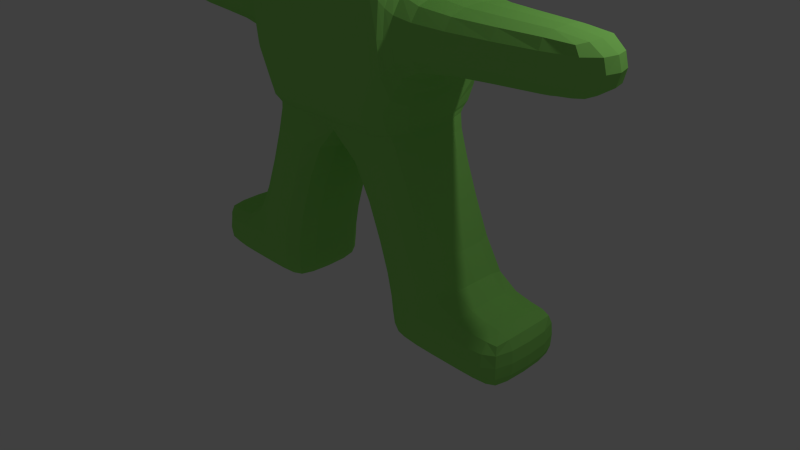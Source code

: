 # Source: badguy2.blend  (saved by Blender 2.74.0; exported with 4.5.12 LTS)
import bpy
from mathutils import Matrix  # noqa: F401  (used for matrix-valued properties, if any)

bpy.ops.wm.read_factory_settings(use_empty=True)
scene = bpy.context.scene
scene.name = 'Scene'

# ---- collections
col_collection_1 = bpy.data.collections.new('Collection 1'); scene.collection.children.link(col_collection_1)

# ---- materials (node trees are filled in below, after node groups)
mat_material = bpy.data.materials.new('Material')
mat_material.alpha_threshold = 0.0
mat_material.use_transparent_shadow = False
mat_material.diffuse_color = (1.0, 1.0, 1.0, 1.0)
mat_material.roughness = 0.5
mat_material.line_color = (0.0, 0.0, 0.0, 1.0)
mat_material_001 = bpy.data.materials.new('Material.001')
mat_material_001.alpha_threshold = 0.0
mat_material_001.use_transparent_shadow = False
mat_material_001.diffuse_color = (0.3237, 0.8, 0.1638, 1.0)
mat_material_001.roughness = 0.5
mat_material_002 = bpy.data.materials.new('Material.002')
mat_material_002.alpha_threshold = 0.0
mat_material_002.use_transparent_shadow = False
mat_material_002.diffuse_color = (0.0291, 0.0291, 0.0291, 1.0)
mat_material_002.roughness = 0.5
mat_material_003 = bpy.data.materials.new('Material.003')
mat_material_003.alpha_threshold = 0.0
mat_material_003.use_transparent_shadow = False
mat_material_003.diffuse_color = (0.6856, 0.0, 1.0, 1.0)
mat_material_003.roughness = 0.5

# ---- material node trees

# ---- world
world_world = bpy.data.worlds.new('World'); scene.world = world_world
world_world.color = (0.05088, 0.05088, 0.05088)
world_world.use_sun_shadow = False
world_world.sun_shadow_jitter_overblur = 0.0
world_world.cycles.sampling_method = 'MANUAL'
world_world.cycles.sample_map_resolution = 256

# ---- cameras
cam_camera = bpy.data.cameras.new('Camera')
cam_camera.clip_end = 100.0
cam_camera.lens = 35.0
cam_camera.sensor_width = 32.0
cam_camera.sensor_height = 18.0
cam_camera.ortho_scale = 7.314
cam_camera.dof.focus_distance = 0.0
cam_camera.dof.aperture_fstop = 128.0

# ---- lights
light_lamp = bpy.data.lights.new('Lamp', 'POINT')
light_lamp.transmission_factor = 0.0
light_lamp.cutoff_distance = 30.0
light_lamp.energy = 100.0
light_lamp.shadow_buffer_clip_start = 1.001
light_lamp.shadow_soft_size = 0.1
light_lamp.shadow_maximum_resolution = 0.006
light_lamp.use_absolute_resolution = True
light_lamp.cycles.use_multiple_importance_sampling = False

# ---- meshes
me_cube = bpy.data.meshes.new('Cube')
me_cube.from_pydata([(1.694, 0.4996, -2.121), (1.694, -0.5435, -2.121), (1.025, 0.4997, -0.4625), (1.025, -0.5345, -0.4625), (0.9932, 0.7174, 0.008364), (0.9932, -0.6954, 0.008364), (0.9721, 0.7174, 1.796), (0.9709, -0.6954, 1.796), (0.7226, 0.4612, 3.251), (0.7135, -0.4929, 3.251), (1.354, 0.4745, 0.4873), (1.354, -0.5092, 0.4873), (1.354, 0.4754, 1.17), (1.354, -0.5101, 1.17), (3.08, 0.2596, 0.5751), (3.08, -0.3034, 0.5751), (3.08, 0.2648, 1.068), (3.08, -0.3087, 1.068), (0.832, 0.4707, -2.092), (0.832, -0.5146, -2.092), (0.9546, 0.4225, -2.863), (1.78, 0.4707, -2.891), (1.78, -0.5146, -2.891), (0.9546, -0.4664, -2.863), (2.491, 0.4225, -2.347), (2.491, -0.4664, -2.347), (2.496, 0.4225, -2.863), (2.496, -0.4664, -2.863), (0.5397, 0.4725, -1.24), (1.21, 0.6036, -2.093), (1.774, -0.02193, -2.017), (1.303, 0.4731, -1.24), (1.303, -0.5166, -1.24), (0.6364, 0.6384, -0.4628), (1.124, -0.01736, -0.4625), (0.5702, 0.8858, 0.008659), (1.075, 0.009288, -0.1415), (0.9612, -0.6011, -0.2357), (0.9612, 0.5972, -0.2357), (0.5561, 0.8857, 1.833), (1.046, 0.009288, 1.98), (0.9739, -0.8514, 0.836), (0.9739, 0.8784, 0.836), (0.4424, 0.5032, 3.307), (0.7355, -0.01719, 3.305), (0.8349, -0.5987, 2.68), (0.8411, 0.5949, 2.68), (1.354, -0.01736, 0.3976), (1.354, -0.01736, 1.26), (1.354, -0.6405, 0.8287), (1.354, 0.6058, 0.8287), (1.096, 0.5959, 0.2764), (1.095, 0.5959, 1.389), (1.095, -0.5998, 1.389), (1.096, -0.5998, 0.2764), (3.159, -0.02193, 0.5512), (3.159, -0.02193, 1.091), (3.159, -0.3291, 0.8213), (3.159, 0.2852, 0.8213), (2.258, 0.362, 0.5476), (2.258, 0.3657, 1.102), (2.258, -0.4091, 1.102), (2.258, -0.4054, 0.5476), (1.21, -0.6475, -2.093), (0.6364, -0.6732, -0.4628), (0.5702, -0.8586, 0.008659), (0.5551, -0.8586, 1.833), (0.4363, -0.5377, 3.307), (0.5397, -0.516, -1.24), (0.7327, -0.02193, -2.092), (1.307, 0.4681, -2.889), (1.783, -0.02193, -2.967), (1.307, -0.512, -2.889), (0.9214, -0.02193, -2.888), (0.9134, -0.512, -2.593), (0.9134, 0.4681, -2.593), (1.765, -0.6474, -2.597), (1.765, 0.6036, -2.597), (2.52, -0.02193, -2.322), (2.524, -0.02193, -2.888), (2.522, -0.5093, -2.605), (2.522, 0.4654, -2.605), (2.203, 0.4681, -2.889), (2.187, 0.469, -2.313), (2.187, -0.5129, -2.313), (2.203, -0.5119, -2.889), (2.189, -0.02193, -2.237), (2.206, -0.02193, -2.963), (2.197, -0.6389, -2.605), (2.602, -0.02193, -2.605), (1.295, 0.6016, -2.594), (2.197, 0.5951, -2.605), (1.295, -0.6455, -2.594), (1.308, -0.02193, -2.963), (0.9257, -0.6468, -1.24), (0.566, 0.7637, -0.2346), (0.5708, 0.9237, 0.8386), (0.4994, 0.7571, 2.682), (2.261, -0.02171, 0.4759), (2.261, -0.02171, 1.174), (2.261, -0.5074, 0.825), (3.385, -0.02193, 0.8204), (1.1, -0.002027, 0.1317), (1.098, -0.002027, 1.536), (1.095, -0.7578, 0.83), (2.261, 0.464, 0.825), (0.9215, -0.002022, 2.689), (0.4258, -0.02127, 3.467), (1.095, 0.7541, 0.83), (0.4949, -0.7608, 2.682), (1.061, -0.002027, -0.242), (0.5707, -0.8884, 0.8386), (1.402, -0.02171, -1.236), (0.4416, -0.02191, -1.244), (0.566, -0.7674, -0.2346), (0.8158, -0.02193, -2.594), (0.9257, 0.6034, -1.24), (0.3239, 0.4822, -0.8027), (1.445, 0.5859, -2.098), (1.759, -0.3079, -2.035), (1.142, 0.4789, -0.7966), (1.142, -0.5203, -0.7966), (0.8617, 0.6095, -0.4625), (1.104, -0.3113, -0.4625), (0.8063, 0.8492, 0.008666), (1.06, -0.3735, -0.1138), (0.9693, -0.6434, -0.1748), (0.9693, 0.656, -0.1748), (0.7863, 0.8491, 1.825), (1.031, -0.3735, 1.947), (0.9721, -0.8224, 1.311), (0.9725, 0.8484, 1.311), (0.6131, 0.4927, 3.293), (0.7287, -0.3036, 3.293), (0.769, -0.5499, 3.031), (0.7775, 0.5292, 3.031), (1.354, -0.2969, 0.4154), (1.354, -0.2976, 1.242), (1.354, -0.6145, 1.023), (1.354, 0.5798, 1.023), (1.065, 0.6558, 0.1467), (1.159, 0.5348, 1.263), (1.059, -0.6432, 1.549), (1.159, -0.5559, 0.397), (3.141, -0.1896, 0.5565), (3.141, -0.1932, 1.086), (3.141, -0.3257, 0.9711), (3.141, 0.2818, 0.9711), (1.745, 0.4172, 0.5325), (2.758, 0.313, 1.089), (1.745, -0.4608, 1.122), (2.758, -0.3518, 0.5566), (0.9937, -0.6194, -2.092), (0.3649, -0.6533, -0.4658), (0.2992, -0.8644, 0.01547), (0.2916, -0.8644, 1.832), (0.2327, -0.5364, 3.304), (0.7101, -0.5147, -1.698), (0.7527, -0.302, -2.092), (1.546, 0.4705, -2.891), (1.782, -0.302, -2.951), (1.091, -0.5, -2.882), (0.9288, -0.292, -2.882), (0.8923, -0.5143, -2.381), (0.9272, 0.4561, -2.761), (1.746, -0.6297, -2.394), (1.746, 0.5859, -2.394), (2.513, -0.292, -2.328), (2.518, -0.292, -2.882), (2.514, -0.4997, -2.448), (2.514, 0.4559, -2.448), (1.999, 0.4704, -2.891), (2.374, 0.4562, -2.327), (1.966, -0.5204, -2.271), (2.383, -0.5, -2.882), (0.7101, 0.4709, -1.698), (0.9937, 0.5755, -2.092), (1.759, 0.2641, -2.035), (1.484, 0.477, -1.701), (1.484, -0.5208, -1.701), (0.3649, 0.6184, -0.4658), (1.104, 0.2766, -0.4625), (0.2992, 0.8915, 0.01547), (1.06, 0.3927, -0.1138), (0.9714, -0.563, -0.2961), (0.9714, 0.5416, -0.2961), (0.2921, 0.8915, 1.832), (1.032, 0.3927, 1.947), (0.9775, -0.8224, 0.3855), (0.9775, 0.8484, 0.3855), (0.2358, 0.5021, 3.304), (0.7345, 0.2699, 3.293), (0.9017, -0.6431, 2.273), (0.9052, 0.6557, 2.273), (1.354, 0.2622, 0.4154), (1.354, 0.2628, 1.242), (1.354, -0.6139, 0.6346), (1.354, 0.5792, 0.6346), (1.159, 0.5346, 0.397), (1.06, 0.6558, 1.549), (1.159, -0.5562, 1.263), (1.065, -0.6432, 0.1467), (3.141, 0.1458, 0.5565), (3.141, 0.1493, 1.086), (3.141, -0.3222, 0.6717), (3.141, 0.2783, 0.6717), (2.758, 0.308, 0.5566), (1.745, 0.4194, 1.122), (2.758, -0.3568, 1.089), (1.745, -0.4586, 0.5325), (1.445, -0.6298, -2.098), (0.8617, -0.6442, -0.4625), (0.8063, -0.8232, 0.008666), (0.7849, -0.8231, 1.825), (0.6046, -0.5265, 3.293), (0.3239, -0.5241, -0.8027), (0.7527, 0.2581, -2.092), (1.091, 0.4561, -2.882), (1.782, 0.2581, -2.951), (1.546, -0.5143, -2.891), (0.9288, 0.2482, -2.882), (0.9272, -0.5, -2.761), (0.8923, 0.4705, -2.381), (1.774, -0.6193, -2.767), (1.774, 0.5755, -2.767), (2.513, 0.2482, -2.328), (2.518, 0.2482, -2.882), (2.517, -0.4997, -2.762), (2.517, 0.4559, -2.762), (2.383, 0.4561, -2.882), (1.966, 0.4765, -2.271), (2.374, -0.5001, -2.327), (1.999, -0.5143, -2.891), (2.379, -0.02193, -2.264), (1.981, -0.02193, -2.183), (2.188, 0.2578, -2.252), (2.188, -0.3017, -2.252), (2.39, -0.02193, -2.945), (2.001, -0.02193, -2.966), (2.206, -0.3014, -2.948), (2.206, 0.2575, -2.948), (2.385, -0.6085, -2.605), (1.988, -0.6452, -2.603), (2.192, -0.6138, -2.441), (2.201, -0.6135, -2.767), (2.587, -0.02193, -2.767), (2.586, -0.02193, -2.443), (2.586, 0.2569, -2.605), (2.586, -0.3008, -2.605), (1.303, 0.5703, -2.766), (1.273, 0.6064, -2.381), (1.076, 0.5703, -2.594), (1.532, 0.6064, -2.595), (2.385, 0.5646, -2.605), (1.988, 0.6013, -2.603), (2.201, 0.5696, -2.767), (2.192, 0.57, -2.441), (1.303, -0.6142, -2.766), (1.273, -0.6503, -2.381), (1.532, -0.6503, -2.595), (1.076, -0.6142, -2.594), (1.308, -0.3014, -2.948), (1.308, 0.2575, -2.948), (1.085, -0.02193, -2.945), (1.548, -0.02193, -2.966), (0.7097, -0.6206, -1.24), (1.139, -0.6208, -1.24), (1.086, -0.646, -1.698), (0.7641, -0.6528, -0.7966), (0.567, 0.8324, -0.1698), (0.5797, 0.694, -0.2963), (0.7949, 0.7248, -0.2348), (0.2984, 0.7693, -0.2339), (0.5674, 0.9158, 1.346), (0.5712, 0.9158, 0.3647), (0.8038, 0.9127, 0.838), (0.2997, 0.9252, 0.8398), (0.4673, 0.6572, 3.042), (0.5314, 0.8317, 2.276), (0.6985, 0.7192, 2.681), (0.2642, 0.7635, 2.681), (2.775, -0.02191, 0.4961), (1.745, -0.02069, 0.455), (2.26, -0.24, 0.4902), (2.26, 0.1966, 0.4902), (2.775, -0.02191, 1.15), (1.745, -0.02069, 1.199), (2.26, 0.1992, 1.16), (2.26, -0.2426, 1.16), (2.775, -0.4298, 0.8229), (1.745, -0.5761, 0.8271), (2.26, -0.4887, 0.9832), (2.26, -0.4861, 0.6668), (3.34, -0.02193, 0.9748), (3.34, -0.02193, 0.6663), (3.34, -0.1887, 0.8206), (3.34, 0.1449, 0.8206), (1.16, -0.01068, 0.2829), (1.085, 0.005823, -0.02078), (1.099, -0.3413, 0.1606), (1.099, 0.3373, 0.1606), (1.16, -0.01068, 1.377), (1.077, 0.005823, 1.729), (1.097, 0.3374, 1.507), (1.097, -0.3414, 1.507), (1.159, -0.7008, 0.8296), (1.058, -0.8097, 0.8316), (1.095, -0.7262, 1.146), (1.095, -0.7261, 0.5157), (2.775, 0.386, 0.8229), (1.745, 0.5347, 0.8271), (2.26, 0.4427, 0.6668), (2.26, 0.4453, 0.9832), (0.8388, -0.01064, 3.043), (0.9918, 0.005823, 2.316), (0.903, -0.3415, 2.687), (0.9069, 0.3376, 2.687), (0.5967, -0.02032, 3.429), (0.2268, -0.0214, 3.472), (0.4303, 0.2673, 3.435), (0.4265, -0.3082, 3.435), (1.159, 0.6795, 0.8296), (1.058, 0.8237, 0.8316), (1.095, 0.7224, 0.5157), (1.095, 0.7225, 1.146), (0.4612, -0.6785, 3.042), (0.5288, -0.8177, 2.276), (0.2619, -0.7672, 2.681), (0.6923, -0.7229, 2.681), (1.067, 0.005823, -0.2108), (1.071, -0.01068, -0.2968), (1.041, -0.3421, -0.2405), (1.041, 0.3381, -0.2405), (0.5671, -0.8822, 1.346), (0.5711, -0.8822, 0.3647), (0.2997, -0.8896, 0.8398), (0.8037, -0.8794, 0.838), (1.382, -0.3028, -1.237), (1.382, 0.2594, -1.237), (1.581, -0.0219, -1.677), (1.241, -0.02069, -0.7961), (0.6111, -0.02193, -1.698), (0.2375, -0.0218, -0.8239), (0.4609, -0.3023, -1.243), (0.4609, 0.2585, -1.243), (0.567, -0.8185, -0.1698), (0.5797, -0.7153, -0.2963), (0.2984, -0.773, -0.2339), (0.7949, -0.7285, -0.2348), (0.8432, -0.02193, -2.766), (0.7928, -0.02193, -2.381), (0.8353, -0.3014, -2.594), (0.8353, 0.2575, -2.594), (1.086, 0.6022, -1.698), (0.7641, 0.6115, -0.7966), (0.7097, 0.5771, -1.24), (1.139, 0.5774, -1.24), (0.9806, 0.5847, -0.7966), (0.5319, 0.5861, -0.7975), (0.8723, 0.5756, -1.698), (0.8128, 0.2581, -2.381), (0.8128, -0.3019, -2.381), (0.8597, -0.2984, -2.764), (0.8069, -0.6807, -0.296), (0.311, -0.7137, -0.2984), (0.2979, -0.8255, -0.1653), (0.2531, 0.2606, -0.8192), (0.2531, -0.3038, -0.8192), (0.6309, -0.302, -1.698), (1.221, 0.2633, -0.7962), (1.562, 0.2601, -1.683), (1.562, -0.3039, -1.683), (0.8051, -0.8672, 0.3685), (0.2998, -0.8844, 0.3685), (0.2978, -0.8844, 1.346), (1.051, 0.3032, -0.2967), (1.051, -0.3246, -0.2967), (1.048, -0.3601, -0.2025), (0.7433, -0.7773, 2.275), (0.2787, -0.8248, 2.276), (0.2451, -0.6818, 3.039), (1.058, 0.7905, 1.225), (1.059, 0.7905, 0.445), (1.159, 0.6504, 0.5837), (0.2274, -0.3063, 3.437), (0.2293, 0.2653, 3.437), (0.6013, 0.2673, 3.402), (0.9756, 0.3719, 2.306), (0.9735, -0.36, 2.306), (0.8234, -0.3216, 3.04), (1.745, 0.5121, 0.9947), (1.745, 0.5106, 0.6595), (2.77, 0.3695, 0.6689), (1.059, -0.7768, 0.445), (1.058, -0.7768, 1.225), (1.159, -0.6719, 1.076), (1.073, -0.36, 1.694), (1.073, 0.3718, 1.694), (1.16, 0.2994, 1.354), (1.081, 0.3718, 0.01196), (1.081, -0.36, 0.01196), (1.16, -0.3206, 0.3057), (3.301, 0.1438, 0.6677), (3.301, -0.1877, 0.6677), (3.301, -0.1899, 0.9737), (1.745, -0.5519, 0.6595), (1.745, -0.5534, 0.9947), (2.77, -0.4168, 0.9769), (1.745, -0.2711, 1.184), (1.745, 0.2297, 1.184), (2.77, 0.1711, 1.138), (1.745, 0.2282, 0.4705), (1.745, -0.2696, 0.4705), (2.77, -0.2115, 0.5079), (0.28, 0.8387, 2.276), (0.7468, 0.7909, 2.275), (0.6504, 0.6281, 3.039), (0.2998, 0.9182, 0.3685), (0.8051, 0.8991, 0.3685), (0.7999, 0.8991, 1.339), (0.311, 0.6924, -0.2984), (0.8069, 0.6594, -0.296), (0.7987, 0.7916, -0.1706), (0.9806, -0.6261, -0.7966), (1.304, -0.6217, -1.699), (0.8723, -0.6194, -1.698), (1.548, 0.2581, -2.951), (1.087, 0.2546, -2.933), (1.087, -0.2984, -2.933), (1.055, -0.6192, -2.381), (1.509, -0.6494, -2.384), (1.541, -0.6192, -2.766), (1.979, 0.5771, -2.428), (1.994, 0.5747, -2.767), (2.385, 0.5433, -2.766), (1.509, 0.6055, -2.384), (1.055, 0.5753, -2.381), (1.084, 0.5439, -2.764), (2.572, -0.2984, -2.445), (2.572, 0.2545, -2.445), (2.573, 0.2545, -2.765), (1.994, -0.6186, -2.767), (1.979, -0.6209, -2.428), (2.381, -0.5872, -2.445), (2.001, 0.2581, -2.951), (2.001, -0.3019, -2.951), (2.388, -0.2984, -2.933), (1.977, -0.3038, -2.2), (1.977, 0.2599, -2.2), (2.378, 0.2546, -2.276), (2.378, -0.2985, -2.276), (2.388, 0.2546, -2.933), (2.385, -0.5871, -2.766), (2.573, -0.2984, -2.765), (1.541, 0.5753, -2.766), (2.381, 0.5433, -2.445), (1.084, -0.5878, -2.764), (1.548, -0.3019, -2.951), (0.5319, -0.6276, -0.7975), (0.2979, 0.8393, -0.1653), (0.298, 0.9182, 1.346), (0.2482, 0.6607, 3.039), (2.77, 0.1677, 0.5079), (2.77, -0.215, 1.138), (2.77, -0.4133, 0.6689), (3.301, 0.1461, 0.9737), (1.16, 0.2992, 0.3057), (1.16, -0.3207, 1.354), (1.159, -0.6717, 0.5837), (2.77, 0.373, 0.9769), (0.8288, 0.3005, 3.04), (0.596, -0.3066, 3.402), (1.159, 0.6506, 1.076), (0.6421, -0.6491, 3.039), (1.048, 0.3719, -0.2025), (0.7995, -0.8672, 1.339), (1.221, -0.3047, -0.7962), (0.6309, 0.2582, -1.698), (0.7987, -0.778, -0.1706), (0.8597, 0.2546, -2.764), (1.304, 0.5779, -1.699), (-1.688, 0.4996, -2.121), (-1.688, -0.5435, -2.121), (-1.019, 0.4997, -0.4625), (-1.019, -0.5345, -0.4625), (-0.9875, 0.7174, 0.008364), (-0.9875, -0.6954, 0.008364), (-0.9664, 0.7174, 1.796), (-0.9652, -0.6954, 1.796), (-0.7168, 0.4612, 3.251), (-0.7077, -0.4929, 3.251), (-1.348, 0.4745, 0.4873), (-1.348, -0.5092, 0.4873), (-1.348, 0.4754, 1.17), (-1.348, -0.5101, 1.17), (-3.074, 0.2596, 0.5751), (-3.074, -0.3034, 0.5751), (-3.074, 0.2648, 1.068), (-3.074, -0.3087, 1.068), (-0.8262, 0.4707, -2.092), (-0.8262, -0.5146, -2.092), (0.002871, 0.5238, -0.4835), (0.002871, -0.56, -0.4835), (0.002871, 0.8888, 0.03785), (0.002871, -0.8626, 0.03785), (0.002871, 0.8888, 1.827), (0.002871, -0.8625, 1.827), (0.002871, 0.4922, 3.288), (0.002871, -0.5257, 3.288), (-0.9488, 0.4225, -2.863), (-1.774, 0.4707, -2.891), (-1.774, -0.5146, -2.891), (-0.9488, -0.4664, -2.863), (-2.486, 0.4225, -2.347), (-2.486, -0.4664, -2.347), (-2.49, 0.4225, -2.863), (-2.49, -0.4664, -2.863), (0.002871, -0.02145, -0.5796), (-0.5339, 0.4725, -1.24), (-1.204, 0.6036, -2.093), (-1.768, -0.02193, -2.017), (-1.297, 0.4731, -1.24), (-1.297, -0.5166, -1.24), (-0.6306, 0.6384, -0.4628), (-1.119, -0.01736, -0.4625), (-0.5645, 0.8858, 0.008659), (-1.07, 0.009288, -0.1415), (-0.9555, -0.6011, -0.2357), (-0.9555, 0.5972, -0.2357), (-0.5504, 0.8857, 1.833), (-1.04, 0.009288, 1.98), (-0.9681, -0.8514, 0.836), (-0.9682, 0.8784, 0.836), (-0.4367, 0.5032, 3.307), (-0.7297, -0.01719, 3.305), (-0.8292, -0.5987, 2.68), (-0.8354, 0.5949, 2.68), (-1.348, -0.01736, 0.3976), (-1.348, -0.01736, 1.26), (-1.348, -0.6405, 0.8287), (-1.348, 0.6058, 0.8287), (-1.09, 0.5959, 0.2764), (-1.089, 0.5959, 1.389), (-1.089, -0.5998, 1.389), (-1.09, -0.5998, 0.2764), (-3.153, -0.02193, 0.5512), (-3.153, -0.02193, 1.091), (-3.153, -0.3291, 0.8213), (-3.153, 0.2852, 0.8213), (-2.253, 0.362, 0.5476), (-2.253, 0.3657, 1.102), (-2.253, -0.4091, 1.102), (-2.253, -0.4054, 0.5476), (-1.204, -0.6475, -2.093), (-0.6306, -0.6732, -0.4628), (-0.5645, -0.8586, 0.008659), (-0.5493, -0.8586, 1.833), (-0.4305, -0.5377, 3.307), (0.002871, 0.7607, 2.675), (0.002871, -0.02119, 3.464), (0.002871, 0.9236, 0.8445), (0.002871, -0.7643, 2.675), (0.002871, 0.7642, -0.2322), (0.002871, -0.8884, 0.8445), (-0.5339, -0.516, -1.24), (0.002871, -0.768, -0.2322), (-0.727, -0.02193, -2.092), (-1.302, 0.4681, -2.889), (-1.777, -0.02193, -2.967), (-1.302, -0.512, -2.889), (-0.9157, -0.02193, -2.888), (-0.9077, -0.512, -2.593), (-0.9077, 0.4681, -2.593), (-1.76, -0.6474, -2.597), (-1.76, 0.6036, -2.597), (-2.514, -0.02193, -2.322), (-2.518, -0.02193, -2.888), (-2.516, -0.5093, -2.605), (-2.516, 0.4654, -2.605), (-2.198, 0.4681, -2.889), (-2.181, 0.469, -2.313), (-2.181, -0.5129, -2.313), (-2.198, -0.5119, -2.889), (-2.183, -0.02193, -2.237), (-2.2, -0.02193, -2.963), (-2.191, -0.6389, -2.605), (-2.597, -0.02193, -2.605), (-1.289, 0.6016, -2.594), (-2.191, 0.5951, -2.605), (-1.289, -0.6455, -2.594), (-1.302, -0.02193, -2.963), (-0.92, -0.6468, -1.24), (-0.5602, 0.7637, -0.2346), (-0.565, 0.9237, 0.8386), (-0.4937, 0.7571, 2.682), (-2.255, -0.02171, 0.4759), (-2.255, -0.02171, 1.174), (-2.255, -0.5074, 0.825), (-3.379, -0.02193, 0.8204), (-1.094, -0.002027, 0.1317), (-1.092, -0.002027, 1.536), (-1.089, -0.7578, 0.83), (-2.255, 0.464, 0.825), (-0.9158, -0.002022, 2.689), (-0.42, -0.02127, 3.467), (-1.089, 0.7541, 0.83), (-0.4891, -0.7608, 2.682), (-1.056, -0.002027, -0.242), (-0.565, -0.8884, 0.8386), (-1.396, -0.02171, -1.236), (-0.4358, -0.02191, -1.244), (-0.5602, -0.7674, -0.2346), (-0.81, -0.02193, -2.594), (-0.92, 0.6034, -1.24), (0.002871, -0.3074, -0.5625), (-0.3181, 0.4822, -0.8027), (-1.439, 0.5859, -2.098), (-1.753, -0.3079, -2.035), (-1.136, 0.4789, -0.7966), (-1.136, -0.5203, -0.7966), (-0.856, 0.6095, -0.4625), (-1.099, -0.3113, -0.4625), (-0.8006, 0.8492, 0.008666), (-1.055, -0.3735, -0.1138), (-0.9636, -0.6434, -0.1748), (-0.9636, 0.656, -0.1748), (-0.7806, 0.8491, 1.825), (-1.026, -0.3735, 1.947), (-0.9664, -0.8224, 1.311), (-0.9667, 0.8484, 1.311), (-0.6073, 0.4927, 3.293), (-0.7229, -0.3036, 3.293), (-0.7633, -0.5499, 3.031), (-0.7717, 0.5292, 3.031), (-1.348, -0.2969, 0.4154), (-1.348, -0.2976, 1.242), (-1.348, -0.6145, 1.023), (-1.348, 0.5798, 1.023), (-1.059, 0.6558, 0.1467), (-1.154, 0.5348, 1.263), (-1.054, -0.6432, 1.549), (-1.154, -0.5559, 0.397), (-3.135, -0.1896, 0.5565), (-3.135, -0.1932, 1.086), (-3.135, -0.3257, 0.9711), (-3.135, 0.2818, 0.9711), (-1.739, 0.4172, 0.5325), (-2.753, 0.313, 1.089), (-1.739, -0.4608, 1.122), (-2.753, -0.3518, 0.5566), (-0.9879, -0.6194, -2.092), (-0.3592, -0.6533, -0.4658), (-0.2934, -0.8644, 0.01547), (-0.2858, -0.8644, 1.832), (-0.227, -0.5364, 3.304), (0.002871, 0.654, 3.027), (0.002871, 0.2588, 3.425), (0.002871, 0.916, 1.344), (0.002871, -0.6746, 3.027), (0.002871, 0.8371, -0.1503), (0.002871, -0.8828, 1.344), (-0.7043, -0.5147, -1.698), (0.002871, -0.8238, -0.1503), (-0.7469, -0.302, -2.092), (-1.54, 0.4705, -2.891), (-1.776, -0.302, -2.951), (-1.086, -0.5, -2.882), (-0.9231, -0.292, -2.882), (-0.8866, -0.5143, -2.381), (-0.9215, 0.4561, -2.761), (-1.74, -0.6297, -2.394), (-1.74, 0.5859, -2.394), (-2.508, -0.292, -2.328), (-2.512, -0.292, -2.882), (-2.509, -0.4997, -2.448), (-2.509, 0.4559, -2.448), (-1.993, 0.4704, -2.891), (-2.369, 0.4562, -2.327), (-1.96, -0.5204, -2.271), (-2.377, -0.5, -2.882), (0.002871, 0.2658, -0.5625), (-0.7043, 0.4709, -1.698), (-0.9879, 0.5755, -2.092), (-1.753, 0.2641, -2.035), (-1.478, 0.477, -1.701), (-1.478, -0.5208, -1.701), (-0.3592, 0.6184, -0.4658), (-1.099, 0.2766, -0.4625), (-0.2934, 0.8915, 0.01547), (-1.055, 0.3927, -0.1138), (-0.9656, -0.563, -0.2961), (-0.9656, 0.5416, -0.2961), (-0.2864, 0.8915, 1.832), (-1.027, 0.3927, 1.947), (-0.9718, -0.8224, 0.3855), (-0.9718, 0.8484, 0.3855), (-0.2301, 0.5021, 3.304), (-0.7288, 0.2699, 3.293), (-0.8959, -0.6431, 2.273), (-0.8994, 0.6557, 2.273), (-1.348, 0.2622, 0.4154), (-1.348, 0.2628, 1.242), (-1.348, -0.6139, 0.6346), (-1.348, 0.5792, 0.6346), (-1.154, 0.5346, 0.397), (-1.054, 0.6558, 1.549), (-1.153, -0.5562, 1.263), (-1.059, -0.6432, 0.1467), (-3.135, 0.1458, 0.5565), (-3.135, 0.1493, 1.086), (-3.135, -0.3222, 0.6717), (-3.135, 0.2783, 0.6717), (-2.753, 0.308, 0.5566), (-1.739, 0.4194, 1.122), (-2.753, -0.3568, 1.089), (-1.739, -0.4586, 0.5325), (-1.439, -0.6298, -2.098), (-0.856, -0.6442, -0.4625), (-0.8006, -0.8232, 0.008666), (-0.7792, -0.8231, 1.825), (-0.5989, -0.5265, 3.293), (0.002871, 0.8366, 2.271), (0.002871, -0.2992, 3.425), (0.002871, 0.916, 0.3839), (0.002871, -0.8233, 2.271), (0.002871, 0.6689, -0.3085), (0.002871, -0.8828, 0.3839), (-0.3181, -0.5241, -0.8027), (0.002871, -0.6902, -0.3085), (-0.7469, 0.2581, -2.092), (-1.086, 0.4561, -2.882), (-1.776, 0.2581, -2.951), (-1.54, -0.5143, -2.891), (-0.9231, 0.2482, -2.882), (-0.9215, -0.5, -2.761), (-0.8866, 0.4705, -2.381), (-1.769, -0.6193, -2.767), (-1.769, 0.5755, -2.767), (-2.508, 0.2482, -2.328), (-2.512, 0.2482, -2.882), (-2.511, -0.4997, -2.762), (-2.511, 0.4559, -2.762), (-2.377, 0.4561, -2.882), (-1.96, 0.4765, -2.271), (-2.369, -0.5001, -2.327), (-1.993, -0.5143, -2.891), (-2.374, -0.02193, -2.264), (-1.975, -0.02193, -2.183), (-2.182, 0.2578, -2.252), (-2.182, -0.3017, -2.252), (-2.384, -0.02193, -2.945), (-1.996, -0.02193, -2.966), (-2.2, -0.3014, -2.948), (-2.2, 0.2575, -2.948), (-2.379, -0.6085, -2.605), (-1.982, -0.6452, -2.603), (-2.186, -0.6138, -2.441), (-2.195, -0.6135, -2.767), (-2.581, -0.02193, -2.767), (-2.58, -0.02193, -2.443), (-2.581, 0.2569, -2.605), (-2.581, -0.3008, -2.605), (-1.297, 0.5703, -2.766), (-1.267, 0.6064, -2.381), (-1.07, 0.5703, -2.594), (-1.526, 0.6064, -2.595), (-2.379, 0.5646, -2.605), (-1.982, 0.6013, -2.603), (-2.195, 0.5696, -2.767), (-2.186, 0.57, -2.441), (-1.297, -0.6142, -2.766), (-1.267, -0.6503, -2.381), (-1.526, -0.6503, -2.595), (-1.07, -0.6142, -2.594), (-1.302, -0.3014, -2.948), (-1.302, 0.2575, -2.948), (-1.08, -0.02193, -2.945), (-1.543, -0.02193, -2.966), (-0.7039, -0.6206, -1.24), (-1.134, -0.6208, -1.24), (-1.08, -0.646, -1.698), (-0.7583, -0.6528, -0.7966), (-0.5612, 0.8324, -0.1698), (-0.5739, 0.694, -0.2963), (-0.7892, 0.7248, -0.2348), (-0.2927, 0.7693, -0.2339), (-0.5617, 0.9158, 1.346), (-0.5654, 0.9158, 0.3647), (-0.798, 0.9127, 0.838), (-0.294, 0.9252, 0.8398), (-0.4616, 0.6572, 3.042), (-0.5257, 0.8317, 2.276), (-0.6927, 0.7192, 2.681), (-0.2584, 0.7635, 2.681), (-2.769, -0.02191, 0.4961), (-1.74, -0.02069, 0.455), (-2.254, -0.24, 0.4902), (-2.254, 0.1966, 0.4902), (-2.769, -0.02191, 1.15), (-1.74, -0.02069, 1.199), (-2.254, 0.1992, 1.16), (-2.254, -0.2426, 1.16), (-2.769, -0.4298, 0.8229), (-1.74, -0.5761, 0.8271), (-2.254, -0.4887, 0.9832), (-2.254, -0.4861, 0.6668), (-3.334, -0.02193, 0.9748), (-3.334, -0.02193, 0.6663), (-3.334, -0.1887, 0.8206), (-3.334, 0.1449, 0.8206), (-1.154, -0.01068, 0.2829), (-1.08, 0.005823, -0.02078), (-1.093, -0.3413, 0.1606), (-1.093, 0.3373, 0.1606), (-1.154, -0.01068, 1.377), (-1.071, 0.005823, 1.729), (-1.092, 0.3374, 1.507), (-1.092, -0.3414, 1.507), (-1.153, -0.7008, 0.8296), (-1.052, -0.8097, 0.8316), (-1.089, -0.7262, 1.146), (-1.089, -0.7261, 0.5157), (-2.769, 0.386, 0.8229), (-1.74, 0.5347, 0.8271), (-2.254, 0.4427, 0.6668), (-2.254, 0.4453, 0.9832), (-0.8331, -0.01064, 3.043), (-0.9861, 0.005823, 2.316), (-0.8973, -0.3415, 2.687), (-0.9011, 0.3376, 2.687), (-0.5909, -0.02032, 3.429), (-0.2211, -0.0214, 3.472), (-0.4246, 0.2673, 3.435), (-0.4208, -0.3082, 3.435), (-1.153, 0.6795, 0.8296), (-1.052, 0.8237, 0.8316), (-1.089, 0.7224, 0.5157), (-1.089, 0.7225, 1.146), (-0.4555, -0.6785, 3.042), (-0.5231, -0.8177, 2.276), (-0.2561, -0.7672, 2.681), (-0.6866, -0.7229, 2.681), (-1.061, 0.005823, -0.2108), (-1.066, -0.01068, -0.2968), (-1.036, -0.3421, -0.2405), (-1.036, 0.3381, -0.2405), (-0.5614, -0.8822, 1.346), (-0.5654, -0.8822, 0.3647), (-0.294, -0.8896, 0.8398), (-0.798, -0.8794, 0.838), (-1.376, -0.3028, -1.237), (-1.376, 0.2594, -1.237), (-1.576, -0.0219, -1.677), (-1.235, -0.02069, -0.7961), (-0.6054, -0.02193, -1.698), (-0.2318, -0.0218, -0.8239), (-0.4551, -0.3023, -1.243), (-0.4551, 0.2585, -1.243), (-0.5612, -0.8185, -0.1698), (-0.5739, -0.7153, -0.2963), (-0.2927, -0.773, -0.2339), (-0.7892, -0.7285, -0.2348), (-0.8374, -0.02193, -2.766), (-0.787, -0.02193, -2.381), (-0.8295, -0.3014, -2.594), (-0.8295, 0.2575, -2.594), (-1.08, 0.6022, -1.698), (-0.7583, 0.6115, -0.7966), (-0.7039, 0.5771, -1.24), (-1.134, 0.5774, -1.24), (-0.9748, 0.5847, -0.7966), (-0.5262, 0.5861, -0.7975), (-0.8665, 0.5756, -1.698), (-0.807, 0.2581, -2.381), (-0.807, -0.3019, -2.381), (-0.8539, -0.2984, -2.764), (-0.8012, -0.6807, -0.296), (-0.3053, -0.7137, -0.2984), (-0.2921, -0.8255, -0.1653), (-0.2474, 0.2606, -0.8192), (-0.2474, -0.3038, -0.8192), (-0.6252, -0.302, -1.698), (-1.216, 0.2633, -0.7962), (-1.557, 0.2601, -1.683), (-1.557, -0.3039, -1.683), (-0.7993, -0.8672, 0.3685), (-0.2941, -0.8844, 0.3685), (-0.2921, -0.8844, 1.346), (-1.046, 0.3032, -0.2967), (-1.046, -0.3246, -0.2967), (-1.042, -0.3601, -0.2025), (-0.7375, -0.7773, 2.275), (-0.273, -0.8248, 2.276), (-0.2394, -0.6818, 3.039), (-1.052, 0.7905, 1.225), (-1.054, 0.7905, 0.445), (-1.153, 0.6504, 0.5837), (-0.2216, -0.3063, 3.437), (-0.2236, 0.2653, 3.437), (-0.5956, 0.2673, 3.402), (-0.9699, 0.3719, 2.306), (-0.9677, -0.36, 2.306), (-0.8177, -0.3216, 3.04), (-1.74, 0.5121, 0.9947), (-1.74, 0.5106, 0.6595), (-2.765, 0.3695, 0.6689), (-1.054, -0.7768, 0.445), (-1.052, -0.7768, 1.225), (-1.153, -0.6719, 1.076), (-1.067, -0.36, 1.694), (-1.068, 0.3718, 1.694), (-1.154, 0.2994, 1.354), (-1.075, 0.3718, 0.01196), (-1.075, -0.36, 0.01196), (-1.154, -0.3206, 0.3057), (-3.295, 0.1438, 0.6677), (-3.295, -0.1877, 0.6677), (-3.295, -0.1899, 0.9737), (-1.74, -0.5519, 0.6595), (-1.74, -0.5534, 0.9947), (-2.765, -0.4168, 0.9769), (-1.74, -0.2711, 1.184), (-1.74, 0.2297, 1.184), (-2.765, 0.1711, 1.138), (-1.74, 0.2282, 0.4705), (-1.74, -0.2696, 0.4705), (-2.765, -0.2115, 0.5079), (-0.2743, 0.8387, 2.276), (-0.7411, 0.7909, 2.275), (-0.6447, 0.6281, 3.039), (-0.2941, 0.9182, 0.3685), (-0.7993, 0.8991, 0.3685), (-0.7941, 0.8991, 1.339), (-0.3053, 0.6924, -0.2984), (-0.8012, 0.6594, -0.296), (-0.793, 0.7916, -0.1706), (-0.9748, -0.6261, -0.7966), (-1.298, -0.6217, -1.699), (-0.8665, -0.6194, -1.698), (-1.542, 0.2581, -2.951), (-1.081, 0.2546, -2.933), (-1.081, -0.2984, -2.933), (-1.049, -0.6192, -2.381), (-1.503, -0.6494, -2.384), (-1.535, -0.6192, -2.766), (-1.973, 0.5771, -2.428), (-1.988, 0.5747, -2.767), (-2.38, 0.5433, -2.766), (-1.503, 0.6055, -2.384), (-1.049, 0.5753, -2.381), (-1.078, 0.5439, -2.764), (-2.566, -0.2984, -2.445), (-2.566, 0.2545, -2.445), (-2.567, 0.2545, -2.765), (-1.988, -0.6186, -2.767), (-1.973, -0.6209, -2.428), (-2.375, -0.5872, -2.445), (-1.995, 0.2581, -2.951), (-1.995, -0.3019, -2.951), (-2.382, -0.2984, -2.933), (-1.972, -0.3038, -2.2), (-1.972, 0.2599, -2.2), (-2.372, 0.2546, -2.276), (-2.372, -0.2985, -2.276), (-2.382, 0.2546, -2.933), (-2.38, -0.5871, -2.766), (-2.567, -0.2984, -2.765), (-1.535, 0.5753, -2.766), (-2.375, 0.5433, -2.445), (-1.078, -0.5878, -2.764), (-1.542, -0.3019, -2.951), (-0.5262, -0.6276, -0.7975), (-0.2921, 0.8393, -0.1653), (-0.2922, 0.9182, 1.346), (-0.2425, 0.6607, 3.039), (-2.765, 0.1677, 0.5079), (-2.765, -0.215, 1.138), (-2.765, -0.4133, 0.6689), (-3.295, 0.1461, 0.9737), (-1.154, 0.2992, 0.3057), (-1.154, -0.3207, 1.354), (-1.153, -0.6717, 0.5837), (-2.765, 0.373, 0.9769), (-0.823, 0.3005, 3.04), (-0.5903, -0.3066, 3.402), (-1.153, 0.6506, 1.076), (-0.6364, -0.6491, 3.039), (-1.042, 0.3719, -0.2025), (-0.7937, -0.8672, 1.339), (-1.216, -0.3047, -0.7962), (-0.6252, 0.2582, -1.698), (-0.793, -0.778, -0.1706), (-0.8539, 0.2546, -2.764), (-1.298, 0.5779, -1.699), (-0.03375, 0.8966, 4.179), (0.009814, 1.236, 5.784), (0.4379, 0.743, 4.2), (0.4815, 1.083, 5.805), (0.7288, 0.3483, 4.279), (0.7724, 0.6878, 5.884), (0.7278, -0.1369, 4.386), (0.7714, 0.2026, 5.991), (0.4353, -0.5273, 4.481), (0.4789, -0.1877, 6.086), (-0.03693, -0.6736, 4.527), (0.006633, -0.334, 6.132), (-0.5086, -0.52, 4.506), (-0.465, -0.1805, 6.111), (-0.7995, -0.1252, 4.427), (-0.7559, 0.2143, 6.032), (-0.7985, 0.36, 4.32), (-0.7549, 0.6995, 5.925), (-0.506, 0.7503, 4.225), (-0.4625, 1.09, 5.83), (-0.03917, 0.8543, 3.979), (0.4325, 0.7008, 4.0), (0.7234, 0.306, 4.079), (0.7224, -0.1792, 4.186), (0.4299, -0.5695, 4.281), (-0.04235, -0.7158, 4.327), (-0.514, -0.5623, 4.306), (-0.8049, -0.1675, 4.227), (-0.8039, 0.3177, 4.12), (-0.5114, 0.708, 4.025), (-0.03808, 1.396, 3.86), (0.7591, 1.137, 3.894), (1.251, 0.4694, 4.028), (1.249, -0.3507, 4.209), (0.7548, -1.01, 4.369), (-0.04345, -1.258, 4.447), (-0.8406, -0.9981, 4.412), (-1.332, -0.3309, 4.278), (-1.331, 0.4892, 4.097), (-0.8363, 1.149, 3.937), (-0.0415, 1.37, 3.733), (0.7557, 1.11, 3.768), (1.247, 0.4427, 3.902), (1.246, -0.3774, 4.083), (0.7513, -1.037, 4.243), (-0.04688, -1.284, 4.321), (-0.8441, -1.025, 4.286), (-1.336, -0.3576, 4.152), (-1.334, 0.4625, 3.971), (-0.8397, 1.122, 3.811), (-0.0415, 1.37, 3.733), (0.7557, 1.11, 3.768), (1.247, 0.4427, 3.902), (1.246, -0.3774, 4.083), (0.7513, -1.037, 4.243), (-0.04688, -1.284, 4.321), (-0.8441, -1.025, 4.286), (-1.336, -0.3576, 4.152), (-1.334, 0.4625, 3.971), (-0.8397, 1.122, 3.811), (-0.0415, 1.37, 3.733), (0.7557, 1.11, 3.768), (1.247, 0.4427, 3.902), (1.246, -0.3774, 4.083), (0.7513, -1.037, 4.243), (-0.04688, -1.284, 4.321), (-0.8441, -1.025, 4.286), (-1.336, -0.3576, 4.152), (-1.334, 0.4625, 3.971), (-0.8397, 1.122, 3.811), (-0.04295, 0.6532, 3.892), (0.3239, 0.5337, 3.908), (0.5501, 0.2267, 3.969), (0.5494, -0.1507, 4.053), (0.3219, -0.4542, 4.126), (-0.04543, -0.568, 4.162), (-0.4123, -0.4486, 4.146), (-0.6385, -0.1416, 4.085), (-0.6377, 0.2358, 4.001), (-0.4103, 0.5394, 3.927), (0.04398, 0.794, 4.506), (0.4108, 0.6745, 4.522), (0.637, 0.3675, 4.583), (0.6363, -0.009858, 4.667), (0.4088, -0.3134, 4.74), (0.0415, -0.4272, 4.776), (-0.3253, -0.3078, 4.76), (-0.5516, -0.0007446, 4.699), (-0.5508, 0.3766, 4.615), (-0.3233, 0.6802, 4.541)], [], [(480, 178, 0, 118), (479, 164, 20, 220), (478, 126, 5, 212), (477, 175, 18, 216), (476, 123, 3, 121), (475, 130, 7, 213), (474, 127, 4, 183), (473, 134, 9, 214), (472, 141, 12, 139), (471, 214, 9, 133), (470, 135, 8, 191), (469, 149, 16, 147), (468, 143, 11, 196), (467, 200, 13, 137), (466, 198, 10, 194), (465, 147, 16, 203), (464, 151, 15, 204), (463, 208, 17, 145), (462, 206, 14, 202), (461, 655, 507, 190), (460, 657, 505, 186), (459, 659, 503, 182), (458, 153, 502, 215), (457, 160, 22, 219), (456, 221, 23, 161), (455, 172, 24, 170), (454, 224, 21, 159), (453, 227, 27, 168), (452, 174, 27, 227), (451, 229, 26, 226), (450, 231, 25, 167), (449, 233, 78, 225), (448, 234, 86, 235), (447, 173, 84, 236), (446, 237, 79, 168), (445, 238, 87, 239), (444, 171, 82, 240), (443, 241, 80, 169), (442, 242, 88, 243), (441, 232, 85, 244), (440, 245, 79, 226), (439, 246, 89, 247), (438, 169, 80, 248), (437, 249, 70, 217), (436, 250, 90, 251), (435, 166, 77, 252), (434, 253, 81, 228), (433, 254, 91, 255), (432, 230, 83, 256), (431, 257, 72, 219), (430, 258, 92, 259), (429, 163, 74, 260), (428, 261, 72, 161), (427, 262, 93, 263), (426, 218, 71, 264), (425, 265, 68, 157), (424, 266, 94, 267), (423, 211, 64, 268), (422, 269, 35, 124), (421, 270, 95, 271), (420, 725, 562, 272), (419, 273, 39, 128), (418, 274, 96, 275), (417, 723, 560, 276), (416, 277, 43, 132), (415, 278, 97, 279), (414, 721, 558, 280), (413, 281, 55, 144), (412, 282, 98, 283), (411, 148, 59, 284), (410, 285, 56, 203), (409, 286, 99, 287), (408, 150, 61, 288), (407, 289, 57, 146), (406, 290, 100, 291), (405, 209, 62, 292), (404, 293, 56, 145), (403, 294, 101, 295), (402, 205, 58, 296), (401, 297, 47, 136), (400, 298, 102, 299), (399, 140, 51, 300), (398, 301, 48, 195), (397, 302, 103, 303), (396, 142, 53, 304), (395, 305, 49, 138), (394, 306, 104, 307), (393, 201, 54, 308), (392, 309, 58, 205), (391, 310, 105, 311), (390, 207, 60, 312), (389, 313, 44, 133), (388, 314, 106, 315), (387, 193, 46, 316), (386, 317, 44, 191), (385, 318, 107, 319), (384, 156, 67, 320), (383, 321, 50, 197), (382, 322, 108, 323), (381, 199, 52, 324), (380, 325, 67, 156), (379, 326, 109, 327), (378, 192, 45, 328), (377, 329, 36, 125), (376, 330, 110, 331), (375, 185, 38, 332), (374, 333, 66, 155), (373, 334, 111, 335), (372, 188, 41, 336), (371, 337, 32, 179), (370, 338, 112, 339), (369, 181, 34, 340), (368, 341, 69, 158), (367, 342, 113, 343), (366, 117, 28, 344), (365, 345, 65, 154), (364, 346, 114, 347), (363, 184, 37, 348), (362, 349, 73, 162), (361, 350, 115, 351), (360, 222, 75, 352), (359, 353, 29, 176), (358, 354, 116, 355), (357, 120, 31, 356), (354, 357, 356, 116), (33, 122, 357, 354), (122, 2, 120, 357), (117, 358, 355, 28), (501, 180, 358, 117), (180, 33, 354, 358), (175, 359, 176, 18), (28, 355, 359, 175), (355, 116, 353, 359), (350, 360, 352, 115), (69, 216, 360, 350), (216, 18, 222, 360), (163, 361, 351, 74), (19, 158, 361, 163), (158, 69, 350, 361), (221, 362, 162, 23), (74, 351, 362, 221), (351, 115, 349, 362), (346, 363, 348, 114), (64, 211, 363, 346), (211, 3, 184, 363), (728, 364, 347, 565), (502, 153, 364, 728), (153, 64, 346, 364), (662, 365, 154, 504), (565, 347, 365, 662), (347, 114, 345, 365), (342, 366, 344, 113), (517, 680, 366, 342), (680, 501, 117, 366), (215, 367, 343, 68), (502, 614, 367, 215), (614, 517, 342, 367), (157, 368, 158, 19), (68, 343, 368, 157), (343, 113, 341, 368), (338, 369, 340, 112), (31, 120, 369, 338), (120, 2, 181, 369), (177, 370, 339, 30), (0, 178, 370, 177), (178, 31, 338, 370), (119, 371, 179, 1), (30, 339, 371, 119), (339, 112, 337, 371), (334, 372, 336, 111), (65, 212, 372, 334), (212, 5, 188, 372), (726, 373, 335, 563), (504, 154, 373, 726), (154, 65, 334, 373), (660, 374, 155, 506), (563, 335, 374, 660), (335, 111, 333, 374), (330, 375, 332, 110), (34, 181, 375, 330), (181, 2, 185, 375), (184, 376, 331, 37), (3, 123, 376, 184), (123, 34, 330, 376), (126, 377, 125, 5), (37, 331, 377, 126), (331, 110, 329, 377), (326, 378, 328, 109), (66, 213, 378, 326), (213, 7, 192, 378), (724, 379, 327, 561), (506, 155, 379, 724), (155, 66, 326, 379), (658, 380, 156, 508), (561, 327, 380, 658), (327, 109, 325, 380), (322, 381, 324, 108), (42, 131, 381, 322), (131, 6, 199, 381), (140, 382, 323, 51), (4, 189, 382, 140), (189, 42, 322, 382), (198, 383, 197, 10), (51, 323, 383, 198), (323, 108, 321, 383), (318, 384, 320, 107), (559, 722, 384, 318), (722, 508, 156, 384), (190, 385, 319, 43), (507, 656, 385, 190), (656, 559, 318, 385), (132, 386, 191, 8), (43, 319, 386, 132), (319, 107, 317, 386), (314, 387, 316, 106), (40, 187, 387, 314), (187, 6, 193, 387), (192, 388, 315, 45), (7, 129, 388, 192), (129, 40, 314, 388), (134, 389, 133, 9), (45, 315, 389, 134), (315, 106, 313, 389), (310, 390, 312, 105), (50, 139, 390, 310), (139, 12, 207, 390), (148, 391, 311, 59), (10, 197, 391, 148), (197, 50, 310, 391), (206, 392, 205, 14), (59, 311, 392, 206), (311, 105, 309, 392), (306, 393, 308, 104), (41, 188, 393, 306), (188, 5, 201, 393), (142, 394, 307, 53), (7, 130, 394, 142), (130, 41, 306, 394), (200, 395, 138, 13), (53, 307, 395, 200), (307, 104, 305, 395), (302, 396, 304, 103), (40, 129, 396, 302), (129, 7, 142, 396), (199, 397, 303, 52), (6, 187, 397, 199), (187, 40, 302, 397), (141, 398, 195, 12), (52, 303, 398, 141), (303, 103, 301, 398), (298, 399, 300, 102), (36, 183, 399, 298), (183, 4, 140, 399), (201, 400, 299, 54), (5, 125, 400, 201), (125, 36, 298, 400), (143, 401, 136, 11), (54, 299, 401, 143), (299, 102, 297, 401), (294, 402, 296, 101), (55, 202, 402, 294), (202, 14, 205, 402), (204, 403, 295, 57), (15, 144, 403, 204), (144, 55, 294, 403), (146, 404, 145, 17), (57, 295, 404, 146), (295, 101, 293, 404), (290, 405, 292, 100), (49, 196, 405, 290), (196, 11, 209, 405), (150, 406, 291, 61), (13, 138, 406, 150), (138, 49, 290, 406), (208, 407, 146, 17), (61, 291, 407, 208), (291, 100, 289, 407), (286, 408, 288, 99), (48, 137, 408, 286), (137, 13, 150, 408), (207, 409, 287, 60), (12, 195, 409, 207), (195, 48, 286, 409), (149, 410, 203, 16), (60, 287, 410, 149), (287, 99, 285, 410), (282, 411, 284, 98), (47, 194, 411, 282), (194, 10, 148, 411), (209, 412, 283, 62), (11, 136, 412, 209), (136, 47, 282, 412), (151, 413, 144, 15), (62, 283, 413, 151), (283, 98, 281, 413), (278, 414, 280, 97), (39, 186, 414, 278), (186, 505, 721, 414), (193, 415, 279, 46), (6, 128, 415, 193), (128, 39, 278, 415), (135, 416, 132, 8), (46, 279, 416, 135), (279, 97, 277, 416), (274, 417, 276, 96), (35, 182, 417, 274), (182, 503, 723, 417), (189, 418, 275, 42), (4, 124, 418, 189), (124, 35, 274, 418), (131, 419, 128, 6), (42, 275, 419, 131), (275, 96, 273, 419), (270, 420, 272, 95), (33, 180, 420, 270), (180, 501, 725, 420), (185, 421, 271, 38), (2, 122, 421, 185), (122, 33, 270, 421), (127, 422, 124, 4), (38, 271, 422, 127), (271, 95, 269, 422), (266, 423, 268, 94), (32, 121, 423, 266), (121, 3, 211, 423), (210, 424, 267, 63), (1, 179, 424, 210), (179, 32, 266, 424), (152, 425, 157, 19), (63, 267, 425, 152), (267, 94, 265, 425), (262, 426, 264, 93), (70, 159, 426, 262), (159, 21, 218, 426), (220, 427, 263, 73), (20, 217, 427, 220), (217, 70, 262, 427), (162, 428, 161, 23), (73, 263, 428, 162), (263, 93, 261, 428), (258, 429, 260, 92), (63, 152, 429, 258), (152, 19, 163, 429), (165, 430, 259, 76), (1, 210, 430, 165), (210, 63, 258, 430), (223, 431, 219, 22), (76, 259, 431, 223), (259, 92, 257, 431), (254, 432, 256, 91), (77, 166, 432, 254), (166, 0, 230, 432), (171, 433, 255, 82), (21, 224, 433, 171), (224, 77, 254, 433), (229, 434, 228, 26), (82, 255, 434, 229), (255, 91, 253, 434), (250, 435, 252, 90), (29, 118, 435, 250), (118, 0, 166, 435), (222, 436, 251, 75), (18, 176, 436, 222), (176, 29, 250, 436), (164, 437, 217, 20), (75, 251, 437, 164), (251, 90, 249, 437), (246, 438, 248, 89), (78, 167, 438, 246), (167, 25, 169, 438), (170, 439, 247, 81), (24, 225, 439, 170), (225, 78, 246, 439), (228, 440, 226, 26), (81, 247, 440, 228), (247, 89, 245, 440), (242, 441, 244, 88), (76, 223, 441, 242), (223, 22, 232, 441), (173, 442, 243, 84), (1, 165, 442, 173), (165, 76, 242, 442), (231, 443, 169, 25), (84, 243, 443, 231), (243, 88, 241, 443), (238, 444, 240, 87), (71, 218, 444, 238), (218, 21, 171, 444), (232, 445, 239, 85), (22, 160, 445, 232), (160, 71, 238, 445), (174, 446, 168, 27), (85, 239, 446, 174), (239, 87, 237, 446), (234, 447, 236, 86), (30, 119, 447, 234), (119, 1, 173, 447), (230, 448, 235, 83), (0, 177, 448, 230), (177, 30, 234, 448), (172, 449, 225, 24), (83, 235, 449, 172), (235, 86, 233, 449), (233, 450, 167, 78), (86, 236, 450, 233), (236, 84, 231, 450), (237, 451, 226, 79), (87, 240, 451, 237), (240, 82, 229, 451), (241, 452, 227, 80), (88, 244, 452, 241), (244, 85, 174, 452), (245, 453, 168, 79), (89, 248, 453, 245), (248, 80, 227, 453), (249, 454, 159, 70), (90, 252, 454, 249), (252, 77, 224, 454), (253, 455, 170, 81), (91, 256, 455, 253), (256, 83, 172, 455), (257, 456, 161, 72), (92, 260, 456, 257), (260, 74, 221, 456), (261, 457, 219, 72), (93, 264, 457, 261), (264, 71, 160, 457), (265, 458, 215, 68), (94, 268, 458, 265), (268, 64, 153, 458), (269, 459, 182, 35), (95, 272, 459, 269), (272, 562, 659, 459), (273, 460, 186, 39), (96, 276, 460, 273), (276, 560, 657, 460), (277, 461, 190, 43), (97, 280, 461, 277), (280, 558, 655, 461), (281, 462, 202, 55), (98, 284, 462, 281), (284, 59, 206, 462), (285, 463, 145, 56), (99, 288, 463, 285), (288, 61, 208, 463), (289, 464, 204, 57), (100, 292, 464, 289), (292, 62, 151, 464), (293, 465, 203, 56), (101, 296, 465, 293), (296, 58, 147, 465), (297, 466, 194, 47), (102, 300, 466, 297), (300, 51, 198, 466), (301, 467, 137, 48), (103, 304, 467, 301), (304, 53, 200, 467), (305, 468, 196, 49), (104, 308, 468, 305), (308, 54, 143, 468), (309, 469, 147, 58), (105, 312, 469, 309), (312, 60, 149, 469), (313, 470, 191, 44), (106, 316, 470, 313), (316, 46, 135, 470), (317, 471, 133, 44), (107, 320, 471, 317), (320, 67, 214, 471), (321, 472, 139, 50), (108, 324, 472, 321), (324, 52, 141, 472), (325, 473, 214, 67), (109, 328, 473, 325), (328, 45, 134, 473), (329, 474, 183, 36), (110, 332, 474, 329), (332, 38, 127, 474), (333, 475, 213, 66), (111, 336, 475, 333), (336, 41, 130, 475), (337, 476, 121, 32), (112, 340, 476, 337), (340, 34, 123, 476), (341, 477, 216, 69), (113, 344, 477, 341), (344, 28, 175, 477), (345, 478, 212, 65), (114, 348, 478, 345), (348, 37, 126, 478), (349, 479, 220, 73), (115, 352, 479, 349), (352, 75, 164, 479), (353, 480, 118, 29), (116, 356, 480, 353), (356, 31, 178, 480), (993, 616, 481, 684), (992, 733, 509, 669), (991, 718, 486, 624), (990, 729, 499, 681), (989, 619, 484, 621), (988, 719, 488, 628), (987, 689, 485, 625), (986, 720, 490, 632), (985, 637, 493, 639), (984, 631, 490, 720), (983, 697, 489, 633), (982, 645, 497, 647), (981, 702, 492, 641), (980, 635, 494, 706), (979, 700, 491, 704), (978, 709, 497, 645), (977, 710, 496, 649), (976, 643, 498, 714), (975, 708, 495, 712), (974, 696, 507, 655), (973, 692, 505, 657), (972, 688, 503, 659), (971, 727, 502, 651), (970, 732, 511, 665), (969, 666, 512, 734), (968, 675, 513, 677), (967, 664, 510, 737), (966, 673, 516, 740), (965, 740, 516, 679), (964, 739, 515, 742), (963, 672, 514, 744), (962, 738, 575, 746), (961, 748, 583, 747), (960, 749, 581, 678), (959, 673, 576, 750), (958, 752, 584, 751), (957, 753, 579, 676), (956, 674, 577, 754), (955, 756, 585, 755), (954, 757, 582, 745), (953, 739, 576, 758), (952, 760, 586, 759), (951, 761, 577, 674), (950, 730, 567, 762), (949, 764, 587, 763), (948, 765, 574, 671), (947, 741, 578, 766), (946, 768, 588, 767), (945, 769, 580, 743), (944, 732, 569, 770), (943, 772, 589, 771), (942, 773, 571, 668), (941, 666, 569, 774), (940, 776, 590, 775), (939, 777, 568, 731), (938, 661, 564, 778), (937, 780, 591, 779), (936, 781, 554, 717), (935, 622, 525, 782), (934, 784, 592, 783), (933, 785, 562, 725), (932, 626, 529, 786), (931, 788, 593, 787), (930, 789, 560, 723), (929, 630, 533, 790), (928, 792, 594, 791), (927, 793, 558, 721), (926, 642, 545, 794), (925, 796, 595, 795), (924, 797, 549, 646), (923, 709, 546, 798), (922, 800, 596, 799), (921, 801, 551, 648), (920, 644, 547, 802), (919, 804, 597, 803), (918, 805, 552, 715), (917, 643, 546, 806), (916, 808, 598, 807), (915, 809, 548, 711), (914, 634, 537, 810), (913, 812, 599, 811), (912, 813, 541, 638), (911, 701, 538, 814), (910, 816, 600, 815), (909, 817, 543, 640), (908, 636, 539, 818), (907, 820, 601, 819), (906, 821, 544, 707), (905, 711, 548, 822), (904, 824, 602, 823), (903, 825, 550, 713), (902, 631, 534, 826), (901, 828, 603, 827), (900, 829, 536, 699), (899, 697, 534, 830), (898, 832, 604, 831), (897, 833, 557, 654), (896, 703, 540, 834), (895, 836, 605, 835), (894, 837, 542, 705), (893, 654, 557, 838), (892, 840, 606, 839), (891, 841, 535, 698), (890, 623, 526, 842), (889, 844, 607, 843), (888, 845, 528, 691), (887, 653, 556, 846), (886, 848, 608, 847), (885, 849, 531, 694), (884, 685, 522, 850), (883, 852, 609, 851), (882, 853, 524, 687), (881, 663, 566, 854), (880, 856, 610, 855), (879, 857, 518, 615), (878, 652, 555, 858), (877, 860, 611, 859), (876, 861, 527, 690), (875, 667, 570, 862), (874, 864, 612, 863), (873, 865, 572, 735), (872, 682, 519, 866), (871, 868, 613, 867), (870, 869, 521, 618), (867, 613, 869, 870), (523, 867, 870, 620), (620, 870, 618, 483), (615, 518, 868, 871), (501, 615, 871, 686), (686, 871, 867, 523), (681, 499, 682, 872), (518, 681, 872, 868), (868, 872, 866, 613), (863, 612, 865, 873), (566, 863, 873, 729), (729, 873, 735, 499), (668, 571, 864, 874), (500, 668, 874, 663), (663, 874, 863, 566), (734, 512, 667, 875), (571, 734, 875, 864), (864, 875, 862, 612), (859, 611, 861, 876), (554, 859, 876, 717), (717, 876, 690, 484), (728, 565, 860, 877), (502, 728, 877, 651), (651, 877, 859, 554), (662, 504, 652, 878), (565, 662, 878, 860), (860, 878, 858, 611), (855, 610, 857, 879), (517, 855, 879, 680), (680, 879, 615, 501), (727, 564, 856, 880), (502, 727, 880, 614), (614, 880, 855, 517), (661, 500, 663, 881), (564, 661, 881, 856), (856, 881, 854, 610), (851, 609, 853, 882), (521, 851, 882, 618), (618, 882, 687, 483), (683, 520, 852, 883), (481, 683, 883, 684), (684, 883, 851, 521), (617, 482, 685, 884), (520, 617, 884, 852), (852, 884, 850, 609), (847, 608, 849, 885), (555, 847, 885, 718), (718, 885, 694, 486), (726, 563, 848, 886), (504, 726, 886, 652), (652, 886, 847, 555), (660, 506, 653, 887), (563, 660, 887, 848), (848, 887, 846, 608), (843, 607, 845, 888), (524, 843, 888, 687), (687, 888, 691, 483), (690, 527, 844, 889), (484, 690, 889, 621), (621, 889, 843, 524), (624, 486, 623, 890), (527, 624, 890, 844), (844, 890, 842, 607), (839, 606, 841, 891), (556, 839, 891, 719), (719, 891, 698, 488), (724, 561, 840, 892), (506, 724, 892, 653), (653, 892, 839, 556), (658, 508, 654, 893), (561, 658, 893, 840), (840, 893, 838, 606), (835, 605, 837, 894), (532, 835, 894, 629), (629, 894, 705, 487), (638, 541, 836, 895), (485, 638, 895, 695), (695, 895, 835, 532), (704, 491, 703, 896), (541, 704, 896, 836), (836, 896, 834, 605), (831, 604, 833, 897), (559, 831, 897, 722), (722, 897, 654, 508), (696, 533, 832, 898), (507, 696, 898, 656), (656, 898, 831, 559), (630, 489, 697, 899), (533, 630, 899, 832), (832, 899, 830, 604), (827, 603, 829, 900), (530, 827, 900, 693), (693, 900, 699, 487), (698, 535, 828, 901), (488, 698, 901, 627), (627, 901, 827, 530), (632, 490, 631, 902), (535, 632, 902, 828), (828, 902, 826, 603), (823, 602, 825, 903), (540, 823, 903, 637), (637, 903, 713, 493), (646, 549, 824, 904), (491, 646, 904, 703), (703, 904, 823, 540), (712, 495, 711, 905), (549, 712, 905, 824), (824, 905, 822, 602), (819, 601, 821, 906), (531, 819, 906, 694), (694, 906, 707, 486), (640, 543, 820, 907), (488, 640, 907, 628), (628, 907, 819, 531), (706, 494, 636, 908), (543, 706, 908, 820), (820, 908, 818, 601), (815, 600, 817, 909), (530, 815, 909, 627), (627, 909, 640, 488), (705, 542, 816, 910), (487, 705, 910, 693), (693, 910, 815, 530), (639, 493, 701, 911), (542, 639, 911, 816), (816, 911, 814, 600), (811, 599, 813, 912), (526, 811, 912, 689), (689, 912, 638, 485), (707, 544, 812, 913), (486, 707, 913, 623), (623, 913, 811, 526), (641, 492, 634, 914), (544, 641, 914, 812), (812, 914, 810, 599), (807, 598, 809, 915), (545, 807, 915, 708), (708, 915, 711, 495), (710, 547, 808, 916), (496, 710, 916, 642), (642, 916, 807, 545), (644, 498, 643, 917), (547, 644, 917, 808), (808, 917, 806, 598), (803, 597, 805, 918), (539, 803, 918, 702), (702, 918, 715, 492), (648, 551, 804, 919), (494, 648, 919, 636), (636, 919, 803, 539), (714, 498, 644, 920), (551, 714, 920, 804), (804, 920, 802, 597), (799, 596, 801, 921), (538, 799, 921, 635), (635, 921, 648, 494), (713, 550, 800, 922), (493, 713, 922, 701), (701, 922, 799, 538), (647, 497, 709, 923), (550, 647, 923, 800), (800, 923, 798, 596), (795, 595, 797, 924), (537, 795, 924, 700), (700, 924, 646, 491), (715, 552, 796, 925), (492, 715, 925, 634), (634, 925, 795, 537), (649, 496, 642, 926), (552, 649, 926, 796), (796, 926, 794, 595), (791, 594, 793, 927), (529, 791, 927, 692), (692, 927, 721, 505), (699, 536, 792, 928), (487, 699, 928, 626), (626, 928, 791, 529), (633, 489, 630, 929), (536, 633, 929, 792), (792, 929, 790, 594), (787, 593, 789, 930), (525, 787, 930, 688), (688, 930, 723, 503), (695, 532, 788, 931), (485, 695, 931, 622), (622, 931, 787, 525), (629, 487, 626, 932), (532, 629, 932, 788), (788, 932, 786, 593), (783, 592, 785, 933), (523, 783, 933, 686), (686, 933, 725, 501), (691, 528, 784, 934), (483, 691, 934, 620), (620, 934, 783, 523), (625, 485, 622, 935), (528, 625, 935, 784), (784, 935, 782, 592), (779, 591, 781, 936), (522, 779, 936, 619), (619, 936, 717, 484), (716, 553, 780, 937), (482, 716, 937, 685), (685, 937, 779, 522), (650, 500, 661, 938), (553, 650, 938, 780), (780, 938, 778, 591), (775, 590, 777, 939), (567, 775, 939, 664), (664, 939, 731, 510), (733, 570, 776, 940), (509, 733, 940, 730), (730, 940, 775, 567), (667, 512, 666, 941), (570, 667, 941, 776), (776, 941, 774, 590), (771, 589, 773, 942), (553, 771, 942, 650), (650, 942, 668, 500), (670, 573, 772, 943), (482, 670, 943, 716), (716, 943, 771, 553), (736, 511, 732, 944), (573, 736, 944, 772), (772, 944, 770, 589), (767, 588, 769, 945), (574, 767, 945, 671), (671, 945, 743, 481), (676, 579, 768, 946), (510, 676, 946, 737), (737, 946, 767, 574), (742, 515, 741, 947), (579, 742, 947, 768), (768, 947, 766, 588), (763, 587, 765, 948), (519, 763, 948, 616), (616, 948, 671, 481), (735, 572, 764, 949), (499, 735, 949, 682), (682, 949, 763, 519), (669, 509, 730, 950), (572, 669, 950, 764), (764, 950, 762, 587), (759, 586, 761, 951), (575, 759, 951, 672), (672, 951, 674, 514), (675, 578, 760, 952), (513, 675, 952, 738), (738, 952, 759, 575), (741, 515, 739, 953), (578, 741, 953, 760), (760, 953, 758, 586), (755, 585, 757, 954), (573, 755, 954, 736), (736, 954, 745, 511), (678, 581, 756, 955), (482, 678, 955, 670), (670, 955, 755, 573), (744, 514, 674, 956), (581, 744, 956, 756), (756, 956, 754, 585), (751, 584, 753, 957), (568, 751, 957, 731), (731, 957, 676, 510), (745, 582, 752, 958), (511, 745, 958, 665), (665, 958, 751, 568), (679, 516, 673, 959), (582, 679, 959, 752), (752, 959, 750, 584), (747, 583, 749, 960), (520, 747, 960, 617), (617, 960, 678, 482), (743, 580, 748, 961), (481, 743, 961, 683), (683, 961, 747, 520), (677, 513, 738, 962), (580, 677, 962, 748), (748, 962, 746, 583), (746, 575, 672, 963), (583, 746, 963, 749), (749, 963, 744, 581), (750, 576, 739, 964), (584, 750, 964, 753), (753, 964, 742, 579), (754, 577, 740, 965), (585, 754, 965, 757), (757, 965, 679, 582), (758, 576, 673, 966), (586, 758, 966, 761), (761, 966, 740, 577), (762, 567, 664, 967), (587, 762, 967, 765), (765, 967, 737, 574), (766, 578, 675, 968), (588, 766, 968, 769), (769, 968, 677, 580), (770, 569, 666, 969), (589, 770, 969, 773), (773, 969, 734, 571), (774, 569, 732, 970), (590, 774, 970, 777), (777, 970, 665, 568), (778, 564, 727, 971), (591, 778, 971, 781), (781, 971, 651, 554), (782, 525, 688, 972), (592, 782, 972, 785), (785, 972, 659, 562), (786, 529, 692, 973), (593, 786, 973, 789), (789, 973, 657, 560), (790, 533, 696, 974), (594, 790, 974, 793), (793, 974, 655, 558), (794, 545, 708, 975), (595, 794, 975, 797), (797, 975, 712, 549), (798, 546, 643, 976), (596, 798, 976, 801), (801, 976, 714, 551), (802, 547, 710, 977), (597, 802, 977, 805), (805, 977, 649, 552), (806, 546, 709, 978), (598, 806, 978, 809), (809, 978, 645, 548), (810, 537, 700, 979), (599, 810, 979, 813), (813, 979, 704, 541), (814, 538, 635, 980), (600, 814, 980, 817), (817, 980, 706, 543), (818, 539, 702, 981), (601, 818, 981, 821), (821, 981, 641, 544), (822, 548, 645, 982), (602, 822, 982, 825), (825, 982, 647, 550), (826, 534, 697, 983), (603, 826, 983, 829), (829, 983, 633, 536), (830, 534, 631, 984), (604, 830, 984, 833), (833, 984, 720, 557), (834, 540, 637, 985), (605, 834, 985, 837), (837, 985, 639, 542), (838, 557, 720, 986), (606, 838, 986, 841), (841, 986, 632, 535), (842, 526, 689, 987), (607, 842, 987, 845), (845, 987, 625, 528), (846, 556, 719, 988), (608, 846, 988, 849), (849, 988, 628, 531), (850, 522, 619, 989), (609, 850, 989, 853), (853, 989, 621, 524), (854, 566, 729, 990), (610, 854, 990, 857), (857, 990, 681, 518), (858, 555, 718, 991), (611, 858, 991, 861), (861, 991, 624, 527), (862, 570, 733, 992), (612, 862, 992, 865), (865, 992, 669, 572), (866, 519, 616, 993), (613, 866, 993, 869), (869, 993, 684, 521), (994, 995, 997, 996), (996, 997, 999, 998), (998, 999, 1001, 1000), (1000, 1001, 1003, 1002), (1002, 1003, 1005, 1004), (1004, 1005, 1007, 1006), (1006, 1007, 1009, 1008), (1008, 1009, 1011, 1010), (1010, 1011, 1013, 1012), (1012, 1013, 995, 994), (1007, 1013, 1011, 1009), (1005, 995, 1013, 1007), (995, 1005, 1003, 997), (997, 1003, 1001, 999), (1012, 994, 1014, 1023), (1010, 1012, 1023, 1022), (1008, 1010, 1022, 1021), (1006, 1008, 1021, 1020), (1004, 1006, 1020, 1019), (1002, 1004, 1019, 1018), (1000, 1002, 1018, 1017), (998, 1000, 1017, 1016), (996, 998, 1016, 1015), (994, 996, 1015, 1014), (1023, 1014, 1024, 1033), (1022, 1023, 1033, 1032), (1021, 1022, 1032, 1031), (1020, 1021, 1031, 1030), (1019, 1020, 1030, 1029), (1018, 1019, 1029, 1028), (1017, 1018, 1028, 1027), (1016, 1017, 1027, 1026), (1015, 1016, 1026, 1025), (1014, 1015, 1025, 1024), (1033, 1024, 1034, 1043), (1032, 1033, 1043, 1042), (1031, 1032, 1042, 1041), (1030, 1031, 1041, 1040), (1029, 1030, 1040, 1039), (1028, 1029, 1039, 1038), (1027, 1028, 1038, 1037), (1026, 1027, 1037, 1036), (1025, 1026, 1036, 1035), (1024, 1025, 1035, 1034), (1043, 1034, 1044, 1053), (1042, 1043, 1053, 1052), (1041, 1042, 1052, 1051), (1040, 1041, 1051, 1050), (1039, 1040, 1050, 1049), (1038, 1039, 1049, 1048), (1037, 1038, 1048, 1047), (1036, 1037, 1047, 1046), (1035, 1036, 1046, 1045), (1034, 1035, 1045, 1044), (1053, 1044, 1054, 1063), (1052, 1053, 1063, 1062), (1051, 1052, 1062, 1061), (1050, 1051, 1061, 1060), (1049, 1050, 1060, 1059), (1048, 1049, 1059, 1058), (1047, 1048, 1058, 1057), (1046, 1047, 1057, 1056), (1045, 1046, 1056, 1055), (1044, 1045, 1055, 1054), (1063, 1054, 1064, 1073), (1062, 1063, 1073, 1072), (1061, 1062, 1072, 1071), (1060, 1061, 1071, 1070), (1059, 1060, 1070, 1069), (1058, 1059, 1069, 1068), (1057, 1058, 1068, 1067), (1056, 1057, 1067, 1066), (1055, 1056, 1066, 1065), (1054, 1055, 1065, 1064), (1073, 1064, 1074, 1083), (1072, 1073, 1083, 1082), (1071, 1072, 1082, 1081), (1070, 1071, 1081, 1080), (1069, 1070, 1080, 1079), (1068, 1069, 1079, 1078), (1067, 1068, 1078, 1077), (1066, 1067, 1077, 1076), (1065, 1066, 1076, 1075), (1064, 1065, 1075, 1074), (1078, 1079, 1080, 1077), (1077, 1080, 1081, 1076), (1076, 1081, 1082, 1075), (1075, 1082, 1083, 1074)])
me_cube.polygons.foreach_set('material_index', [1, 1, 1, 1, 1, 1, 1, 1, 1, 1, 1, 1, 1, 1, 1, 1, 1, 1, 1, 1, 1, 1, 1, 1, 1, 1, 1, 1, 1, 1, 1, 1, 1, 1, 1, 1, 1, 1, 1, 1, 1, 1, 1, 1, 1, 1, 1, 1, 1, 1, 1, 1, 1, 1, 1, 1, 1, 1, 1, 1, 1, 1, 1, 1, 1, 1, 1, 1, 1, 1, 1, 1, 1, 1, 1, 1, 1, 1, 1, 1, 1, 1, 1, 1, 1, 1, 1, 1, 1, 1, 1, 1, 1, 1, 1, 1, 1, 1, 1, 1, 1, 1, 1, 1, 1, 1, 1, 1, 1, 1, 1, 1, 1, 1, 1, 1, 1, 1, 1, 1, 1, 1, 1, 1, 1, 1, 1, 1, 1, 1, 1, 1, 1, 1, 1, 1, 1, 1, 1, 1, 1, 1, 1, 1, 1, 1, 1, 1, 1, 1, 1, 1, 1, 1, 1, 1, 1, 1, 1, 1, 1, 1, 1, 1, 1, 1, 1, 1, 1, 1, 1, 1, 1, 1, 1, 1, 1, 1, 1, 1, 1, 1, 1, 1, 1, 1, 1, 1, 1, 1, 1, 1, 1, 1, 1, 1, 1, 1, 1, 1, 1, 1, 1, 1, 1, 1, 1, 1, 1, 1, 1, 1, 1, 1, 1, 1, 1, 1, 1, 1, 1, 1, 1, 1, 1, 1, 1, 1, 1, 1, 1, 1, 1, 1, 1, 1, 1, 1, 1, 1, 1, 1, 1, 1, 1, 1, 1, 1, 1, 1, 1, 1, 1, 1, 1, 1, 1, 1, 1, 1, 1, 1, 1, 1, 1, 1, 1, 1, 1, 1, 1, 1, 1, 1, 1, 1, 1, 1, 1, 1, 1, 1, 1, 1, 1, 1, 1, 1, 1, 1, 1, 1, 1, 1, 1, 1, 1, 1, 1, 1, 1, 1, 1, 1, 1, 1, 1, 1, 1, 1, 1, 1, 1, 1, 1, 1, 1, 1, 1, 1, 1, 1, 1, 1, 1, 1, 1, 1, 1, 1, 1, 1, 1, 1, 1, 1, 1, 1, 1, 1, 1, 1, 1, 1, 1, 1, 1, 1, 1, 1, 1, 1, 1, 1, 1, 1, 1, 1, 1, 1, 1, 1, 1, 1, 1, 1, 1, 1, 1, 1, 1, 1, 1, 1, 1, 1, 1, 1, 1, 1, 1, 1, 1, 1, 1, 1, 1, 1, 1, 1, 1, 1, 1, 1, 1, 1, 1, 1, 1, 1, 1, 1, 1, 1, 1, 1, 1, 1, 1, 1, 1, 1, 1, 1, 1, 1, 1, 1, 1, 1, 1, 1, 1, 1, 1, 1, 1, 1, 1, 1, 1, 1, 1, 1, 1, 1, 1, 1, 1, 1, 1, 1, 1, 1, 1, 1, 1, 1, 1, 1, 1, 1, 1, 1, 1, 1, 1, 1, 1, 1, 1, 1, 1, 1, 1, 1, 1, 1, 1, 1, 1, 1, 1, 1, 1, 1, 1, 1, 1, 1, 1, 1, 1, 1, 1, 1, 1, 1, 1, 1, 1, 1, 1, 1, 1, 1, 1, 1, 1, 1, 1, 1, 1, 1, 1, 1, 1, 1, 1, 1, 1, 1, 1, 1, 1, 1, 1, 1, 1, 1, 1, 1, 1, 1, 1, 1, 1, 1, 1, 1, 1, 1, 1, 1, 1, 1, 1, 1, 1, 1, 1, 1, 1, 1, 1, 1, 1, 1, 1, 1, 1, 1, 1, 1, 1, 1, 1, 1, 1, 1, 1, 1, 1, 1, 1, 1, 1, 1, 1, 1, 1, 1, 1, 1, 1, 1, 1, 1, 1, 1, 1, 1, 1, 1, 1, 1, 1, 1, 1, 1, 1, 1, 1, 1, 1, 1, 1, 1, 1, 1, 1, 1, 1, 1, 1, 1, 1, 1, 1, 1, 1, 1, 1, 1, 1, 1, 1, 1, 1, 1, 1, 1, 1, 1, 1, 1, 1, 1, 1, 1, 1, 1, 1, 1, 1, 1, 1, 1, 1, 1, 1, 1, 1, 1, 1, 1, 1, 1, 1, 1, 1, 1, 1, 1, 1, 1, 1, 1, 1, 1, 1, 1, 1, 1, 1, 1, 1, 1, 1, 1, 1, 1, 1, 1, 1, 1, 1, 1, 1, 1, 1, 1, 1, 1, 1, 1, 1, 1, 1, 1, 1, 1, 1, 1, 1, 1, 1, 1, 1, 1, 1, 1, 1, 1, 1, 1, 1, 1, 1, 1, 1, 1, 1, 1, 1, 1, 1, 1, 1, 1, 1, 1, 1, 1, 1, 1, 1, 1, 1, 1, 1, 1, 1, 1, 1, 1, 1, 1, 1, 1, 1, 1, 1, 1, 1, 1, 1, 1, 1, 1, 1, 1, 1, 1, 1, 1, 1, 1, 1, 1, 1, 1, 1, 1, 1, 1, 1, 1, 1, 1, 1, 1, 1, 1, 1, 1, 1, 1, 1, 1, 1, 1, 1, 1, 1, 1, 1, 1, 1, 1, 1, 1, 1, 1, 1, 1, 1, 1, 1, 1, 1, 1, 1, 1, 1, 1, 1, 1, 1, 1, 1, 1, 1, 1, 1, 1, 1, 1, 1, 1, 1, 1, 1, 1, 1, 1, 1, 1, 1, 1, 1, 1, 1, 1, 1, 1, 1, 1, 1, 1, 1, 1, 1, 1, 1, 1, 1, 1, 1, 1, 1, 1, 1, 1, 1, 1, 1, 1, 1, 1, 1, 1, 1, 1, 1, 1, 1, 1, 1, 1, 1, 1, 1, 1, 1, 1, 1, 1, 1, 1, 1, 1, 1, 1, 1, 1, 1, 1, 1, 1, 1, 1, 1, 1, 1, 1, 1, 1, 1, 1, 1, 1, 1, 1, 1, 1, 1, 1, 1, 1, 1, 1, 1, 1, 1, 1, 1, 1, 1, 1, 1, 1, 1, 1, 1, 1, 1, 1, 1, 1, 1, 1, 1, 1, 1, 1, 1, 1, 1, 1, 1, 1, 1, 1, 1, 1, 1, 1, 1, 1, 1, 1, 1, 1, 1, 1, 1, 1, 1, 1, 1, 1, 1, 1, 1, 1, 1, 1, 1, 1, 1, 1, 1, 1, 1, 1, 1, 1, 1, 1, 1, 1, 1, 1, 1, 1, 1, 1, 1, 1, 1, 1, 2, 2, 2, 2, 2, 2, 2, 2, 2, 2, 2, 2, 2, 2, 3, 3, 3, 3, 3, 3, 3, 3, 3, 3, 2, 2, 2, 2, 2, 2, 2, 2, 2, 2, 2, 2, 2, 2, 2, 2, 2, 2, 2, 2, 2, 2, 2, 2, 2, 2, 2, 2, 2, 2, 2, 2, 2, 2, 2, 2, 2, 2, 2, 2, 2, 2, 2, 2, 2, 2, 2, 2, 2, 2, 2, 2, 2, 2, 2, 2, 2, 2, 2, 2, 0, 0, 0, 0])
me_cube.materials.append(mat_material)
me_cube.materials.append(mat_material_001)
me_cube.materials.append(mat_material_002)
me_cube.materials.append(mat_material_003)
me_cube.use_remesh_preserve_volume = False
me_cube.use_remesh_preserve_attributes = False
me_cube.use_mirror_vertex_groups = False
me_cube.update()
arm_armature_001 = bpy.data.armatures.new('Armature.001')  # bones are not reproduced

# ---- objects
ob_armature_001 = bpy.data.objects.new('Armature.001', arm_armature_001)
ob_cube = bpy.data.objects.new('Cube', me_cube)
ob_lamp = bpy.data.objects.new('Lamp', light_lamp)
ob_camera = bpy.data.objects.new('Camera', cam_camera)

# ---- transforms, parenting, visibility, modifiers, constraints
ob_armature_001.location = (0.0, 0.0, 2.309)
ob_armature_001.scale = (1.728, 1.728, 1.728)
ob_armature_001.show_in_front = True
ob_armature_001.lineart.crease_threshold = 0.0
ob_cube.parent = ob_armature_001
ob_cube.matrix_parent_inverse = Matrix(((0.5789, 0.0, 0.0, -0.0), (0.0, 0.5789, 0.0, -0.0), (0.0, 0.0, 0.5789, -1.337), (0.0, 0.0, 0.0, 1.0)))
ob_cube.location = (0.0, 0.0, 2.309)
ob_cube.scale = (1.0, 1.0, 0.9779)
ob_cube.lock_rotations_4d = False
ob_cube.empty_display_type = 'ARROWS'
ob_cube.lineart.crease_threshold = 0.0
_vg = ob_cube.vertex_groups.new(name='Bone')
for _i, _w in zip([4, 5, 6, 7, 8, 9, 33, 35, 37, 39, 40, 41, 42, 43, 44, 45, 46, 52, 53, 54, 64, 65, 66, 67, 95, 96, 97, 103, 104, 106, 107, 108, 109, 111, 114, 124, 126, 128, 129, 130, 131, 132, 133, 134, 135, 141, 142, 143, 153, 154, 155, 156, 180, 182, 186, 187, 188, 189, 190, 191, 192, 193, 199, 200, 201, 212, 213, 214, 215, 269, 270, 271, 272, 273, 274, 275, 276, 277, 278, 279, 280, 302, 303, 304, 305, 306, 307, 308, 313, 314, 315, 316, 317, 318, 319, 320, 321, 322, 323, 324, 325, 326, 327, 328, 333, 334, 335, 336, 345, 346, 347, 348, 363, 364, 365, 372, 373, 374, 378, 379, 380, 381, 382, 383, 384, 385, 386, 387, 388, 389, 393, 394, 395, 396, 397, 414, 415, 416, 417, 418, 419, 420, 421, 422, 459, 460, 461, 467, 468, 470, 471, 472, 473, 475, 478, 485, 486, 487, 488, 489, 490, 501, 502, 503, 504, 505, 506, 507, 508, 523, 525, 527, 529, 530, 531, 532, 533, 534, 535, 536, 542, 543, 544, 554, 555, 556, 557, 558, 559, 560, 561, 562, 563, 565, 592, 593, 594, 600, 601, 603, 604, 605, 606, 608, 611, 614, 622, 624, 626, 627, 628, 629, 630, 631, 632, 633, 638, 639, 640, 651, 652, 653, 654, 655, 656, 657, 658, 659, 660, 662, 686, 688, 692, 693, 694, 695, 696, 697, 698, 699, 705, 706, 707, 718, 719, 720, 721, 722, 723, 724, 725, 726, 727, 728, 782, 783, 784, 785, 786, 787, 788, 789, 790, 791, 792, 793, 815, 816, 817, 818, 819, 820, 821, 826, 827, 828, 829, 830, 831, 832, 833, 834, 835, 836, 837, 838, 839, 840, 841, 846, 847, 848, 849, 858, 859, 860, 861, 876, 877, 878, 885, 886, 887, 891, 892, 893, 894, 895, 896, 897, 898, 899, 900, 901, 902, 906, 907, 908, 909, 910, 927, 928, 929, 930, 931, 932, 933, 934, 935, 972, 973, 974, 980, 981, 983, 984, 985, 986, 988, 991], [0.007423, 0.02442, 0.09098, 0.1131, 0.3394, 0.339, 0.003547, 0.1141, 0.00134, 0.1207, 0.1454, 0.09037, 0.07691, 0.333, 0.3459, 0.3453, 0.3272, 0.03326, 0.05613, 0.01151, 0.03336, 0.1308, 0.1569, 0.3345, 0.06689, 0.2108, 0.3045, 0.02323, 0.0583, 0.363, 0.3371, 0.03997, 0.3178, 0.2342, 0.0845, 0.05863, 0.01005, 0.1047, 0.1483, 0.07989, 0.06369, 0.3362, 0.3419, 0.3407, 0.3385, 0.00255, 0.07629, 0.000334, 0.06744, 0.2278, 0.1972, 0.3326, 0.03857, 0.2069, 0.1408, 0.1276, 0.07583, 0.06129, 0.3309, 0.3435, 0.2837, 0.2064, 0.05992, 0.02902, 0.01714, 0.07104, 0.1339, 0.3368, 0.002779, 0.0823, 0.05083, 0.02366, 0.1177, 0.1321, 0.1921, 0.1191, 0.3991, 0.3261, 0.2096, 0.3153, 0.3064, 0.07285, 0.02561, 0.05035, 0.0361, 0.07053, 0.05369, 0.04929, 0.3623, 0.3085, 0.3581, 0.3496, 0.3402, 0.3349, 0.336, 0.3362, 0.01348, 0.0581, 0.02632, 0.0328, 0.3308, 0.2416, 0.3164, 0.3324, 0.1572, 0.2137, 0.4289, 0.1373, 0.09851, 0.06908, 0.1474, 0.04653, 0.02893, 0.1213, 0.1708, 0.1217, 0.4041, 0.2431, 0.2447, 0.2796, 0.3284, 0.05115, 0.04517, 0.005555, 0.3344, 0.3338, 0.339, 0.282, 0.3062, 0.3484, 0.0594, 0.06387, 0.0334, 0.08328, 0.06762, 0.2552, 0.1978, 0.3311, 0.3768, 0.09966, 0.08824, 0.08639, 0.006054, 0.0401, 0.1469, 0.2099, 0.3242, 0.009287, 0.02473, 0.3562, 0.3386, 0.009148, 0.3353, 0.108, 0.05621, 0.007777, 0.02438, 0.1039, 0.1138, 0.3351, 0.3359, 0.04767, 0.08546, 0.3463, 0.3765, 0.1448, 0.2686, 0.33, 0.3317, 0.003352, 0.1142, 0.00138, 0.1282, 0.1505, 0.09026, 0.07585, 0.3315, 0.3379, 0.3445, 0.3405, 0.03989, 0.05648, 0.01095, 0.03323, 0.131, 0.1571, 0.3329, 0.3086, 0.3338, 0.4775, 0.3175, 0.2167, 0.5098, 0.2672, 0.06688, 0.211, 0.3112, 0.02679, 0.05811, 0.361, 0.3345, 0.03743, 0.3174, 0.2343, 0.08457, 0.01762, 0.05871, 0.01009, 0.1161, 0.15, 0.08007, 0.06606, 0.3334, 0.3373, 0.3376, 0.336, 5.828e-05, 0.005723, 0.07677, 0.0674, 0.2281, 0.1973, 0.3318, 0.3236, 0.3328, 0.338, 0.3275, 0.2719, 0.3828, 0.299, 0.03835, 0.207, 0.1442, 0.142, 0.07576, 0.06131, 0.3303, 0.3366, 0.2844, 0.2728, 0.06609, 0.02947, 0.01691, 0.0711, 0.1342, 0.3344, 0.2693, 0.3334, 0.4615, 0.2957, 0.1283, 0.4907, 0.002435, 0.2333, 0.08232, 0.05079, 0.02374, 0.1176, 0.1343, 0.1924, 0.1189, 0.3998, 0.3268, 0.2266, 0.3264, 0.3094, 0.076, 0.03254, 0.05119, 0.03561, 0.07037, 0.05375, 0.04866, 0.3437, 0.3142, 0.3567, 0.3544, 0.3357, 0.3338, 0.3336, 0.3342, 0.01223, 0.05618, 0.02606, 0.03463, 0.3297, 0.2416, 0.3162, 0.3318, 0.1574, 0.214, 0.4294, 0.1373, 0.09862, 0.06911, 0.1475, 0.04659, 0.02895, 0.1213, 0.1709, 0.1218, 0.4047, 0.2432, 0.245, 0.2796, 0.3278, 0.05272, 0.04499, 0.005526, 0.3334, 0.3328, 0.3348, 0.3041, 0.3079, 0.342, 0.0592, 0.064, 0.0334, 0.08451, 0.07446, 0.2611, 0.2325, 0.3313, 0.3773, 0.09974, 0.09091, 0.08632, 0.006111, 0.04022, 0.1469, 0.2111, 0.3246, 0.01033, 0.02384, 0.3411, 0.3354, 0.0101, 0.3334, 0.1081, 0.05625]): _vg.add([_i], _w, 'REPLACE')
_vg = ob_cube.vertex_groups.new(name='Bone.001')
for _i, _w in zip([4, 5, 6, 7, 8, 9, 10, 11, 12, 13, 35, 37, 38, 39, 40, 41, 42, 43, 44, 45, 46, 47, 48, 49, 50, 51, 52, 53, 54, 65, 66, 67, 95, 96, 97, 102, 103, 104, 106, 107, 108, 109, 111, 114, 124, 125, 126, 127, 128, 129, 130, 131, 132, 133, 134, 135, 136, 137, 138, 139, 140, 141, 142, 143, 148, 150, 154, 155, 156, 182, 183, 184, 186, 187, 188, 189, 190, 191, 192, 193, 194, 195, 196, 197, 198, 199, 200, 201, 207, 209, 212, 213, 214, 269, 271, 273, 274, 275, 276, 277, 278, 279, 280, 282, 286, 290, 297, 298, 299, 300, 301, 302, 303, 304, 305, 306, 307, 308, 310, 313, 314, 315, 316, 317, 318, 319, 320, 321, 322, 323, 324, 325, 326, 327, 328, 331, 333, 334, 335, 336, 345, 346, 347, 348, 363, 365, 372, 373, 374, 377, 378, 379, 380, 381, 382, 383, 384, 385, 386, 387, 388, 389, 390, 391, 393, 394, 395, 396, 397, 398, 399, 400, 401, 405, 406, 408, 411, 412, 414, 415, 416, 417, 418, 419, 422, 459, 460, 461, 466, 467, 468, 470, 471, 472, 473, 475, 478, 487, 488, 489, 490, 503, 504, 505, 506, 507, 508, 529, 530, 531, 532, 533, 534, 535, 536, 542, 543, 556, 557, 558, 559, 560, 561, 563, 593, 594, 600, 603, 604, 606, 608, 626, 627, 628, 629, 630, 631, 632, 633, 640, 653, 654, 655, 656, 657, 658, 660, 692, 693, 696, 697, 698, 699, 705, 706, 719, 720, 721, 722, 723, 724, 726, 786, 787, 788, 789, 790, 791, 792, 793, 815, 816, 817, 820, 826, 827, 828, 829, 830, 831, 832, 833, 837, 838, 839, 840, 841, 846, 847, 848, 849, 886, 887, 891, 892, 893, 894, 897, 898, 899, 900, 901, 902, 907, 909, 910, 927, 928, 929, 930, 932, 973, 974, 980, 983, 984, 986, 988], [0.06244, 0.08491, 0.7322, 0.7027, 0.3123, 0.315, 0.1281, 0.338, 0.2306, 0.4331, 0.06433, 0.02953, 0.005143, 0.6747, 0.6535, 0.5121, 0.5192, 0.3261, 0.3018, 0.2939, 0.325, 0.1447, 0.2017, 0.2904, 0.1956, 0.1525, 0.6957, 0.6786, 0.1935, 0.07118, 0.6404, 0.325, 0.009046, 0.4586, 0.3674, 0.08867, 0.7793, 0.4764, 0.2587, 0.3216, 0.4665, 0.3485, 0.4432, 0.0218, 0.06449, 0.05064, 0.05008, 0.02256, 0.714, 0.6418, 0.6802, 0.7049, 0.3193, 0.3098, 0.3093, 0.3111, 0.3277, 0.3064, 0.3473, 0.2223, 0.1027, 0.6053, 0.7068, 0.2806, 0.01967, 0.1019, 0.05434, 0.552, 0.3291, 0.05299, 0.01985, 0.01221, 0.5876, 0.6797, 0.2125, 0.1908, 0.3306, 0.3054, 0.4033, 0.5464, 0.1085, 0.2004, 0.2787, 0.1611, 0.2139, 0.7356, 0.6186, 0.1318, 0.01506, 0.1001, 0.07855, 0.6778, 0.3198, 0.02806, 0.01103, 0.6586, 0.158, 0.5204, 0.2842, 0.3349, 0.5328, 0.3473, 0.3594, 0.04654, 0.007738, 0.1025, 0.1874, 0.02714, 0.1371, 0.09916, 0.7066, 0.7616, 0.7501, 0.7177, 0.4345, 0.4962, 0.6127, 0.3033, 0.02547, 0.2658, 0.3551, 0.2687, 0.2832, 0.3143, 0.3268, 0.3227, 0.323, 0.4288, 0.4955, 0.2747, 0.609, 0.329, 0.4877, 0.3485, 0.3195, 0.01034, 0.634, 0.165, 0.2708, 0.507, 0.03985, 0.007402, 0.004758, 0.03094, 0.01461, 0.01903, 0.1941, 0.1163, 0.5143, 0.02187, 0.4816, 0.4075, 0.3333, 0.6632, 0.2287, 0.3055, 0.3275, 0.3278, 0.3158, 0.4036, 0.3592, 0.2942, 0.02366, 0.02396, 0.2548, 0.6539, 0.5491, 0.7211, 0.7559, 0.6647, 0.0547, 0.07712, 0.247, 0.1013, 0.1055, 0.07111, 0.01911, 0.0846, 0.4313, 0.5611, 0.3253, 0.1174, 0.1723, 0.7045, 0.02982, 0.01573, 0.5367, 0.3378, 0.1782, 0.6429, 0.3352, 0.2769, 0.3174, 0.5286, 0.32, 0.6791, 0.05033, 0.1098, 0.1071, 0.3383, 0.3373, 0.02754, 0.02456, 0.4142, 0.3524, 0.333, 0.3315, 0.1639, 0.1507, 0.002907, 0.0003818, 0.3352, 0.3391, 0.3467, 0.3474, 0.02865, 0.03734, 0.1547, 0.3342, 0.3449, 0.3304, 0.1633, 0.3378, 0.1523, 0.05805, 0.3261, 0.0245, 0.3629, 0.3347, 0.3236, 0.05605, 0.1305, 0.1479, 0.05016, 0.04692, 0.3368, 0.3384, 0.3395, 0.3406, 0.06531, 0.2143, 0.3328, 0.3368, 0.3312, 0.289, 0.3334, 0.2673, 0.2387, 0.1443, 0.3341, 0.3388, 0.2851, 0.2817, 0.06294, 0.00569, 0.1273, 0.3359, 0.3629, 0.3306, 0.07727, 0.3465, 0.07386, 0.09851, 0.008997, 0.02356, 0.09501, 0.3345, 0.2541, 0.3368, 0.3319, 0.07525, 0.03009, 0.04301, 0.007108, 0.3454, 0.3155, 0.3582, 0.3581, 0.3365, 0.3328, 0.3349, 0.3345, 0.00374, 0.333, 0.2497, 0.3272, 0.3355, 0.09465, 0.008503, 0.08852, 0.0242, 0.04001, 0.1503, 0.2479, 0.2988, 0.3323, 0.02177, 0.3328, 0.3333, 0.3366, 0.3079, 0.3085, 0.3435, 0.02362, 0.08053, 0.07458, 0.3075, 0.2486, 0.3373, 0.04439, 0.06686, 0.1615, 0.3347, 0.001322, 0.3439, 0.3362, 0.3359, 0.06673]): _vg.add([_i], _w, 'REPLACE')
_vg = ob_cube.vertex_groups.new(name='Bone.002')
for _i, _w in zip([4, 5, 6, 7, 10, 11, 12, 13, 14, 15, 16, 17, 35, 36, 37, 38, 39, 40, 41, 42, 47, 48, 49, 50, 51, 52, 53, 54, 55, 56, 57, 58, 59, 60, 61, 62, 65, 66, 96, 98, 99, 100, 101, 102, 103, 104, 105, 108, 111, 124, 125, 126, 127, 128, 129, 130, 131, 136, 137, 138, 139, 140, 141, 142, 143, 144, 145, 146, 147, 148, 149, 150, 151, 183, 184, 185, 187, 188, 189, 194, 195, 196, 197, 198, 199, 200, 201, 202, 203, 204, 205, 206, 207, 208, 209, 212, 213, 271, 273, 274, 275, 276, 281, 282, 283, 284, 285, 286, 287, 288, 289, 290, 291, 292, 293, 294, 295, 296, 297, 298, 299, 300, 301, 302, 303, 304, 305, 306, 307, 308, 309, 310, 311, 312, 321, 322, 323, 324, 329, 331, 332, 333, 334, 335, 336, 348, 363, 372, 373, 374, 376, 377, 381, 382, 383, 390, 391, 392, 393, 394, 395, 396, 397, 398, 399, 400, 401, 402, 403, 404, 405, 406, 407, 408, 409, 410, 411, 412, 413, 417, 418, 419, 422, 460, 462, 463, 464, 465, 466, 467, 468, 469, 472, 474, 475, 478], [0.07794, 0.07965, 0.06401, 0.06161, 0.6964, 0.4614, 0.7324, 0.504, 0.9991, 0.997, 0.9999, 0.998, 0.01286, 0.02987, 0.02567, 0.01904, 0.003907, 0.05051, 0.1989, 0.1973, 0.6626, 0.7834, 0.5906, 0.7145, 0.2415, 0.1988, 0.1885, 0.2085, 0.9987, 0.9995, 0.998, 0.9998, 0.9882, 0.997, 0.9757, 0.9661, 0.01821, 0.003475, 0.07131, 0.9803, 0.9949, 0.9676, 0.9994, 0.1743, 0.1431, 0.3003, 0.9933, 0.3247, 0.07433, 0.04672, 0.06286, 0.0439, 0.03877, 0.03525, 0.05576, 0.135, 0.1327, 0.4635, 0.6573, 0.5663, 0.7194, 0.1449, 0.32, 0.1251, 0.3235, 0.998, 0.9988, 0.9982, 0.9999, 0.9268, 0.9998, 0.8756, 0.9923, 0.06188, 0.01042, 0.002493, 0.05502, 0.1591, 0.1568, 0.7059, 0.7812, 0.5566, 0.6999, 0.4007, 0.1237, 0.2779, 0.1337, 0.9991, 0.9999, 0.9976, 0.9995, 0.9978, 0.9599, 0.9948, 0.8419, 0.0524, 0.03355, 0.003576, 0.04964, 0.05609, 0.1258, 0.02377, 0.9958, 0.9042, 0.9713, 0.9858, 0.9988, 0.9675, 0.9982, 0.9845, 0.9931, 0.8561, 0.9709, 0.9656, 0.9995, 0.9992, 0.999, 0.9996, 0.3876, 0.07216, 0.1805, 0.2063, 0.2565, 0.08772, 0.1655, 0.1727, 0.3809, 0.2536, 0.2374, 0.2813, 0.9993, 0.9412, 0.9905, 0.9955, 0.4035, 0.2603, 0.2999, 0.2595, 0.004329, 0.02391, 0.01682, 0.05167, 0.06038, 0.02599, 0.1297, 0.0101, 0.0002339, 0.1041, 0.01277, 0.005759, 0.006557, 0.038, 0.1919, 0.2213, 0.3989, 0.95, 0.9319, 0.9985, 0.2177, 0.1844, 0.3195, 0.1048, 0.09912, 0.2893, 0.1042, 0.09872, 0.3266, 0.9994, 0.9987, 0.9991, 0.8471, 0.8631, 0.9939, 0.9167, 0.9755, 0.9998, 0.9234, 0.8586, 0.9938, 0.009553, 0.09603, 0.08531, 0.01595, 0.00418, 0.9971, 0.9967, 0.9925, 0.9997, 0.4087, 0.288, 0.3659, 0.9997, 0.3635, 0.03262, 0.08794, 0.02202]): _vg.add([_i], _w, 'REPLACE')
_vg = ob_cube.vertex_groups.new(name='Bone.007')
for _i, _w in zip([6, 7, 8, 9, 39, 40, 41, 43, 44, 45, 46, 52, 53, 66, 67, 96, 97, 103, 106, 107, 109, 111, 128, 129, 130, 131, 132, 133, 134, 135, 142, 155, 156, 186, 187, 190, 191, 192, 193, 199, 200, 213, 214, 273, 274, 275, 276, 277, 278, 279, 280, 302, 303, 304, 307, 313, 314, 315, 316, 317, 318, 319, 320, 324, 325, 326, 327, 328, 333, 334, 335, 336, 373, 374, 378, 379, 380, 381, 384, 385, 386, 387, 388, 389, 394, 396, 397, 414, 415, 416, 417, 419, 460, 461, 467, 470, 471, 473, 475, 485, 486, 487, 488, 489, 490, 491, 492, 493, 494, 503, 504, 505, 506, 507, 508, 525, 527, 528, 529, 530, 531, 532, 533, 534, 535, 536, 537, 538, 539, 540, 541, 542, 543, 544, 555, 556, 557, 558, 559, 560, 561, 563, 592, 593, 594, 599, 600, 601, 603, 604, 605, 606, 608, 611, 622, 623, 624, 625, 626, 627, 628, 629, 630, 631, 632, 633, 634, 635, 636, 637, 638, 639, 640, 641, 646, 648, 652, 653, 654, 655, 656, 657, 658, 660, 688, 689, 690, 692, 693, 694, 695, 696, 697, 698, 699, 700, 701, 702, 703, 704, 705, 706, 707, 713, 715, 718, 719, 720, 721, 722, 723, 724, 726, 782, 784, 786, 787, 788, 789, 790, 791, 792, 793, 795, 799, 803, 810, 811, 812, 813, 814, 815, 816, 817, 818, 819, 820, 821, 823, 826, 827, 828, 829, 830, 831, 832, 833, 834, 835, 836, 837, 838, 839, 840, 841, 844, 846, 847, 848, 849, 858, 859, 860, 861, 876, 878, 885, 886, 887, 890, 891, 892, 893, 894, 895, 896, 897, 898, 899, 900, 901, 902, 903, 904, 906, 907, 908, 909, 910, 911, 912, 913, 914, 918, 919, 921, 924, 925, 927, 928, 929, 930, 931, 932, 935, 972, 973, 974, 979, 980, 981, 983, 984, 985, 986, 988, 991], [0.09641, 0.1065, 0.3428, 0.3409, 0.155, 0.1456, 0.002748, 0.3369, 0.3476, 0.3478, 0.3339, 0.02143, 0.03656, 0.1545, 0.3367, 0.05703, 0.3181, 0.02091, 0.3649, 0.3383, 0.3243, 0.05583, 0.1184, 0.1462, 0.04982, 0.04103, 0.3398, 0.3435, 0.343, 0.343, 0.0648, 0.2142, 0.3349, 0.2325, 0.1299, 0.335, 0.346, 0.2845, 0.2155, 0.05645, 0.005124, 0.127, 0.3389, 0.09531, 0.008163, 0.02213, 0.09373, 0.3333, 0.2356, 0.325, 0.3266, 0.07208, 0.02296, 0.04131, 0.006764, 0.3643, 0.3099, 0.3598, 0.3533, 0.3417, 0.3356, 0.338, 0.3375, 0.0007059, 0.3348, 0.2498, 0.3278, 0.3364, 0.09442, 0.007959, 0.08809, 0.02393, 0.03901, 0.15, 0.2478, 0.2989, 0.3338, 0.01748, 0.3353, 0.3355, 0.3412, 0.2858, 0.3069, 0.3502, 0.02319, 0.07929, 0.06762, 0.2986, 0.2133, 0.3368, 0.04328, 0.06346, 0.1585, 0.3334, 0.0002489, 0.3592, 0.3401, 0.3383, 0.0665, 0.06319, 0.07433, 0.7054, 0.7004, 0.3214, 0.3218, 0.1256, 0.2364, 0.2277, 0.4264, 0.02673, 0.02287, 0.4087, 0.3522, 0.3339, 0.3337, 0.06387, 0.01946, 0.005456, 0.6581, 0.6427, 0.5025, 0.5055, 0.3294, 0.3185, 0.2958, 0.2988, 0.09272, 0.2, 0.2675, 0.1924, 0.1563, 0.6865, 0.6744, 0.1645, 0.06784, 0.6395, 0.3291, 0.3398, 0.3333, 0.1615, 0.3384, 0.1513, 0.00871, 0.454, 0.3531, 0.07796, 0.7732, 0.463, 0.2629, 0.3279, 0.4529, 0.3496, 0.4395, 0.01742, 0.06435, 0.03246, 0.03767, 0.0231, 0.6902, 0.6377, 0.6762, 0.6967, 0.3253, 0.3197, 0.3159, 0.3164, 0.1369, 0.3033, 0.3356, 0.2192, 0.1044, 0.5993, 0.7035, 0.2344, 0.01299, 0.09725, 0.05259, 0.5516, 0.332, 0.3352, 0.3334, 0.2857, 0.3349, 0.2667, 0.05249, 0.01946, 0.004211, 0.5779, 0.6508, 0.1978, 0.1896, 0.3323, 0.3199, 0.4016, 0.4163, 0.09502, 0.1982, 0.2306, 0.1589, 0.2244, 0.7214, 0.6133, 0.1135, 0.01382, 0.07077, 0.07273, 0.6763, 0.3253, 0.3555, 0.3333, 0.07642, 0.3466, 0.07274, 0.02759, 0.01101, 0.6519, 0.1565, 0.5122, 0.2812, 0.3332, 0.4978, 0.3249, 0.3514, 0.01252, 0.006813, 0.08936, 0.1629, 0.01958, 0.1052, 0.09737, 0.7009, 0.7539, 0.7412, 0.7137, 0.4189, 0.4844, 0.606, 0.2796, 0.02307, 0.304, 0.3439, 0.2718, 0.2741, 0.3242, 0.3308, 0.3283, 0.3282, 0.4212, 0.4756, 0.2734, 0.6011, 0.332, 0.4877, 0.3494, 0.321, 0.0001464, 0.6321, 0.1602, 0.2686, 0.5007, 0.03479, 0.00356, 0.002422, 0.02368, 0.008412, 0.01633, 0.1851, 0.1139, 0.5132, 0.00935, 0.481, 0.4075, 0.3353, 0.6553, 0.2271, 0.3055, 0.331, 0.3312, 0.3247, 0.3601, 0.3559, 0.3075, 0.02197, 0.02016, 0.235, 0.6487, 0.5406, 0.7171, 0.741, 0.6588, 0.05412, 0.06141, 0.1795, 0.0805, 0.09762, 0.06913, 0.004795, 0.04841, 0.4167, 0.4924, 0.325, 0.1161, 0.1708, 0.6963, 0.02975, 0.01515, 0.532, 0.336, 0.174, 0.6388, 0.306, 0.3079, 0.3246, 0.5224, 0.3244, 0.6762, 0.04217]): _vg.add([_i], _w, 'REPLACE')
_vg = ob_cube.vertex_groups.new(name='Bone.008')
for _i, _w in zip([485, 486, 487, 488, 491, 492, 493, 494, 495, 496, 497, 498, 525, 526, 527, 528, 529, 530, 531, 532, 537, 538, 539, 540, 541, 542, 543, 544, 545, 546, 547, 548, 549, 550, 551, 552, 555, 556, 593, 595, 596, 597, 598, 599, 600, 601, 602, 605, 607, 608, 622, 623, 624, 625, 626, 627, 628, 629, 634, 635, 636, 637, 638, 639, 640, 641, 642, 643, 644, 645, 646, 647, 648, 649, 689, 690, 691, 693, 694, 695, 700, 701, 702, 703, 704, 705, 706, 707, 708, 709, 710, 711, 712, 713, 714, 715, 718, 719, 784, 786, 787, 788, 789, 794, 795, 796, 797, 798, 799, 800, 801, 802, 803, 804, 805, 806, 807, 808, 809, 810, 811, 812, 813, 814, 815, 816, 817, 818, 819, 820, 821, 822, 823, 824, 825, 834, 835, 836, 837, 842, 844, 845, 846, 847, 848, 849, 858, 861, 876, 885, 886, 887, 888, 889, 890, 894, 895, 896, 903, 904, 905, 906, 907, 908, 909, 910, 911, 912, 913, 914, 915, 916, 917, 918, 919, 920, 921, 922, 923, 924, 925, 926, 930, 931, 932, 935, 973, 975, 976, 977, 978, 979, 980, 981, 982, 985, 987, 988, 991], [0.07485, 0.09251, 0.06475, 0.06283, 0.693, 0.5859, 0.7344, 0.5116, 0.9992, 0.9974, 0.9999, 0.9982, 0.01273, 0.04026, 0.03841, 0.01815, 0.004839, 0.05117, 0.211, 0.2156, 0.7173, 0.7847, 0.6184, 0.717, 0.2272, 0.2015, 0.1927, 0.2432, 0.9989, 0.9995, 0.9983, 0.9998, 0.9892, 0.9971, 0.9775, 0.9724, 0.02664, 0.005045, 0.07611, 0.9839, 0.9951, 0.9717, 0.9995, 0.1895, 0.1457, 0.317, 0.9936, 0.3429, 0.00232, 0.07914, 0.04501, 0.07482, 0.05473, 0.03673, 0.03646, 0.05662, 0.1394, 0.1365, 0.6631, 0.6604, 0.5803, 0.722, 0.1381, 0.3231, 0.128, 0.379, 0.9983, 0.9989, 0.9984, 0.9999, 0.9296, 0.9998, 0.8809, 0.9936, 0.06279, 0.02075, 0.002378, 0.05541, 0.1773, 0.156, 0.7178, 0.7827, 0.6155, 0.6991, 0.3667, 0.1256, 0.2836, 0.1557, 0.9992, 0.9999, 0.998, 0.9995, 0.998, 0.9604, 0.9953, 0.8753, 0.05958, 0.03563, 0.00276, 0.05168, 0.05708, 0.1358, 0.02806, 0.9965, 0.9222, 0.9773, 0.9877, 0.9989, 0.968, 0.9983, 0.9854, 0.9941, 0.8714, 0.9737, 0.9711, 0.9995, 0.9993, 0.9991, 0.9997, 0.4161, 0.08028, 0.2171, 0.2073, 0.2605, 0.08922, 0.1675, 0.1752, 0.4003, 0.2684, 0.2454, 0.3106, 0.9994, 0.9422, 0.9911, 0.9956, 0.4125, 0.2879, 0.2972, 0.2662, 0.01226, 0.03783, 0.01918, 0.05381, 0.06656, 0.03099, 0.1378, 0.004372, 0.01917, 0.008037, 0.1155, 0.01877, 0.008319, 0.0006566, 0.0172, 0.05231, 0.1971, 0.2199, 0.3927, 0.9507, 0.9333, 0.9987, 0.242, 0.1904, 0.3297, 0.1065, 0.1004, 0.2921, 0.1053, 0.1178, 0.4006, 0.9995, 0.9989, 0.9992, 0.8711, 0.8723, 0.9946, 0.9189, 0.9758, 0.9998, 0.9306, 0.8965, 0.9949, 0.011, 0.09667, 0.08812, 0.0148, 0.006338, 0.9975, 0.997, 0.9937, 0.9998, 0.4103, 0.2913, 0.402, 0.9997, 0.3691, 0.03474, 0.09117, 0.03259]): _vg.add([_i], _w, 'REPLACE')
_vg = ob_cube.vertex_groups.new(name='Bone.013')
_vg.add([994, 995, 996, 997, 998, 999, 1000, 1001, 1002, 1003, 1004, 1005, 1006, 1007, 1008, 1009, 1010, 1011, 1012, 1013, 1014, 1015, 1016, 1017, 1018, 1019, 1020, 1021, 1022, 1023, 1024, 1025, 1026, 1027, 1028, 1029, 1030, 1031, 1032, 1033, 1034, 1035, 1036, 1037, 1038, 1039, 1040, 1041, 1042, 1043, 1044, 1045, 1046, 1047, 1048, 1049, 1050, 1051, 1052, 1053, 1054, 1055, 1056, 1057, 1058, 1059, 1060, 1061, 1062, 1063, 1064, 1065, 1066, 1067, 1068, 1069, 1070, 1071, 1072, 1073, 1074, 1075, 1076, 1077, 1078, 1079, 1080, 1081, 1082, 1083], 1.0, 'REPLACE')
_vg = ob_cube.vertex_groups.new(name='Bone.003')
for _i, _w in zip([2, 3, 4, 5, 10, 11, 33, 34, 35, 36, 37, 38, 41, 42, 47, 49, 50, 51, 54, 64, 65, 68, 95, 96, 102, 104, 108, 110, 111, 114, 117, 120, 121, 122, 123, 124, 125, 126, 127, 130, 131, 136, 138, 140, 143, 153, 154, 180, 181, 182, 183, 184, 185, 188, 189, 194, 196, 197, 198, 201, 209, 211, 212, 215, 265, 268, 269, 270, 271, 272, 273, 274, 275, 276, 297, 298, 299, 300, 305, 306, 307, 308, 321, 322, 323, 324, 329, 330, 331, 332, 333, 334, 335, 336, 342, 345, 346, 347, 348, 354, 357, 358, 363, 364, 365, 366, 367, 372, 373, 374, 375, 376, 377, 381, 382, 383, 393, 394, 395, 399, 400, 401, 412, 417, 418, 419, 420, 421, 422, 423, 458, 459, 460, 466, 468, 472, 474, 475, 476, 478, 501, 502, 503, 504, 517, 525, 554, 555, 560, 562, 563, 565, 592, 611, 614, 651, 652, 659, 662, 680, 686, 688, 723, 725, 726, 727, 728, 782, 783, 785, 787, 789, 847, 848, 858, 859, 860, 877, 878, 886, 930, 933, 972], [0.1448, 0.1676, 0.4221, 0.396, 0.082, 0.09273, 0.2594, 0.05978, 0.4723, 0.3864, 0.3612, 0.3795, 0.09781, 0.09555, 0.09088, 0.04518, 0.02266, 0.2921, 0.2856, 0.2668, 0.4625, 0.006677, 0.4648, 0.1062, 0.3485, 0.08187, 0.07692, 0.2176, 0.1099, 0.4489, 0.07238, 0.01629, 0.0515, 0.2036, 0.1144, 0.4452, 0.3873, 0.401, 0.4276, 0.01007, 0.003438, 0.09784, 0.008147, 0.3657, 0.187, 0.34, 0.4026, 0.3494, 0.08699, 0.3953, 0.4132, 0.2952, 0.2986, 0.308, 0.3056, 0.08778, 0.07318, 0.0623, 0.1832, 0.3506, 0.002475, 0.2173, 0.4298, 0.08438, 0.01381, 0.09588, 0.4825, 0.428, 0.4472, 0.418, 0.009219, 0.3453, 0.1053, 0.0829, 0.201, 0.4057, 0.321, 0.3323, 0.07023, 0.08902, 0.02471, 0.1951, 0.06416, 0.08693, 0.1959, 0.01674, 0.2628, 0.1547, 0.2862, 0.2974, 0.01307, 0.3497, 0.08435, 0.1101, 0.008424, 0.4658, 0.4182, 0.418, 0.4235, 0.07794, 0.05333, 0.1117, 0.383, 0.4039, 0.425, 0.02977, 0.0427, 0.3541, 0.2241, 0.004145, 0.2187, 0.2265, 0.3334, 0.01146, 0.2565, 0.134, 0.2535, 0.01732, 0.0257, 0.3969, 0.3783, 0.2008, 0.002522, 0.2215, 0.3378, 0.007542, 0.4115, 0.3935, 0.4713, 0.07221, 0.124, 0.4197, 0.001968, 0.1969, 0.1366, 0.01328, 0.3589, 0.01266, 0.01304, 0.4437, 0.1054, 0.1198, 0.1746, 0.2041, 0.007105, 0.02703, 0.00789, 0.04672, 0.05267, 0.1741, 0.05463, 0.2472, 0.02049, 0.04318, 0.05256, 0.05897, 0.0981, 0.1814, 0.2592, 0.0364, 0.04098, 0.08029, 0.1166, 0.156, 0.1243, 0.01237, 0.1989, 0.02487, 0.0113, 0.07601, 0.01705, 0.01465, 0.02936, 0.0196, 0.04738, 0.03296, 0.1008, 0.08941, 0.1045, 0.06992, 0.06234, 0.06733, 0.07973]): _vg.add([_i], _w, 'REPLACE')
_vg = ob_cube.vertex_groups.new(name='Bone.004')
for _i, _w in zip([0, 1, 2, 3, 4, 5, 10, 11, 18, 19, 28, 29, 30, 31, 32, 33, 34, 35, 36, 37, 38, 41, 42, 47, 49, 50, 51, 54, 63, 64, 65, 68, 69, 94, 95, 96, 102, 104, 108, 110, 111, 112, 113, 114, 116, 117, 118, 119, 120, 121, 122, 123, 124, 125, 126, 127, 136, 140, 143, 152, 153, 154, 157, 158, 163, 175, 176, 177, 178, 179, 180, 181, 182, 183, 184, 185, 188, 189, 194, 196, 197, 198, 201, 210, 211, 212, 215, 216, 258, 265, 266, 267, 268, 269, 270, 271, 272, 274, 275, 276, 297, 298, 299, 300, 305, 306, 308, 321, 322, 323, 324, 329, 330, 331, 332, 334, 335, 336, 337, 338, 339, 340, 341, 342, 343, 344, 345, 346, 347, 348, 353, 354, 355, 356, 357, 358, 359, 361, 363, 364, 365, 366, 367, 368, 369, 370, 371, 372, 373, 375, 376, 377, 382, 383, 393, 395, 399, 400, 401, 412, 417, 418, 420, 421, 422, 423, 424, 425, 429, 430, 458, 459, 466, 468, 474, 476, 477, 478, 480, 501, 502, 503, 504, 517, 562, 565, 611, 614, 615, 651, 652, 659, 662, 680, 686, 688, 723, 725, 726, 727, 728, 785, 855, 859, 860, 877, 878, 879, 880, 930, 933, 972], [0.005475, 0.03232, 0.7975, 0.7415, 0.3792, 0.3689, 0.07865, 0.08412, 0.05752, 0.07866, 0.7591, 0.04826, 0.04059, 0.8212, 0.7622, 0.5874, 0.9201, 0.2093, 0.5445, 0.4948, 0.5069, 0.05827, 0.06988, 0.09474, 0.02366, 0.01321, 0.2758, 0.2618, 0.0726, 0.5452, 0.2002, 0.7147, 0.0519, 0.7352, 0.2984, 0.05664, 0.3811, 0.05426, 0.06116, 0.7393, 0.04117, 0.8769, 0.7391, 0.292, 0.7929, 0.6696, 0.0342, 0.05113, 0.9166, 0.8622, 0.7058, 0.8326, 0.3271, 0.4721, 0.4321, 0.4348, 0.09754, 0.3407, 0.1688, 0.07825, 0.3388, 0.1219, 0.2299, 0.06685, 0.01396, 0.2021, 0.05495, 0.02959, 0.145, 0.178, 0.3511, 0.8839, 0.1275, 0.4699, 0.5818, 0.6104, 0.2062, 0.2495, 0.08931, 0.06083, 0.05658, 0.1736, 0.3255, 0.06251, 0.6555, 0.3111, 0.6315, 0.05255, 0.009708, 0.7225, 0.747, 0.2183, 0.7729, 0.2556, 0.3647, 0.3951, 0.1854, 0.1501, 0.06914, 0.02827, 0.2157, 0.4772, 0.34, 0.3473, 0.04824, 0.05661, 0.1451, 0.05281, 0.06696, 0.1689, 0.0003471, 0.6874, 0.8115, 0.6197, 0.6323, 0.118, 0.01335, 0.05538, 0.8112, 0.8633, 0.1517, 0.9612, 0.1835, 0.6494, 0.7192, 0.7489, 0.2541, 0.3465, 0.1858, 0.3888, 0.183, 0.831, 0.774, 0.807, 0.8804, 0.7477, 0.1968, 0.003166, 0.4513, 0.2215, 0.1605, 0.6563, 0.6309, 0.2085, 0.9508, 0.1456, 0.1741, 0.1675, 0.07332, 0.7277, 0.6957, 0.559, 0.218, 0.1173, 0.1841, 0.0004053, 0.4275, 0.4227, 0.2065, 0.001086, 0.08791, 0.2383, 0.2224, 0.4744, 0.3474, 0.8221, 0.2008, 0.2284, 0.01448, 0.0009182, 0.6993, 0.1606, 0.2034, 0.1055, 0.5563, 0.9127, 0.1888, 0.3474, 0.1654, 0.156, 0.1547, 0.07017, 0.06356, 0.2064, 0.09951, 0.09173, 2.154e-05, 0.203, 0.04717, 0.05262, 0.02141, 0.08774, 0.07846, 0.1966, 0.05017, 0.02598, 0.04566, 0.1146, 0.03139, 0.05236, 0.1115, 0.04784, 0.07109, 0.0004413, 0.04639, 0.05154, 0.03744, 0.06446, 0.06981, 0.004245, 0.0511, 0.04024]): _vg.add([_i], _w, 'REPLACE')
_vg = ob_cube.vertex_groups.new(name='Bone.005')
for _i, _w in zip([0, 1, 18, 19, 20, 21, 22, 23, 25, 28, 29, 30, 31, 32, 63, 68, 69, 70, 71, 72, 73, 74, 75, 76, 77, 80, 83, 84, 85, 86, 88, 90, 92, 93, 94, 112, 113, 115, 116, 117, 118, 119, 120, 121, 152, 157, 158, 159, 160, 161, 162, 163, 164, 165, 166, 169, 173, 174, 175, 176, 177, 178, 179, 210, 215, 216, 217, 218, 219, 220, 221, 222, 223, 224, 230, 231, 232, 234, 236, 239, 241, 242, 243, 244, 249, 250, 251, 252, 254, 257, 258, 259, 260, 261, 262, 263, 264, 265, 266, 267, 268, 337, 338, 339, 341, 342, 343, 344, 349, 350, 351, 352, 353, 354, 355, 356, 357, 358, 359, 360, 361, 362, 366, 367, 368, 370, 371, 423, 424, 425, 426, 427, 428, 429, 430, 431, 432, 433, 435, 436, 437, 441, 442, 443, 445, 447, 448, 450, 452, 454, 456, 457, 458, 476, 477, 479, 480], [0.2905, 0.3737, 0.8533, 0.805, 0.4667, 0.04468, 0.1118, 0.5008, 0.01395, 0.1674, 0.7632, 0.2781, 0.1508, 0.1899, 0.7174, 0.19, 0.879, 0.2078, 0.04053, 0.3888, 0.4836, 0.587, 0.5706, 0.1648, 0.08165, 0.0001374, 0.001186, 0.07747, 0.02833, 0.01702, 0.05657, 0.3296, 0.4685, 0.203, 0.2053, 0.1003, 0.1769, 0.5958, 0.1731, 0.02881, 0.6063, 0.4514, 0.01865, 0.055, 0.7731, 0.7135, 0.8438, 0.1001, 0.08143, 0.4689, 0.4962, 0.7364, 0.4991, 0.2221, 0.1327, 0.007483, 0.1581, 0.003547, 0.7609, 0.8257, 0.2514, 0.7187, 0.6739, 0.6019, 0.04924, 0.8758, 0.4064, 0.02596, 0.2039, 0.4751, 0.5273, 0.7637, 0.1345, 0.06019, 0.07559, 0.03838, 0.06394, 0.09178, 0.07166, 0.003097, 0.02304, 0.09404, 0.06639, 0.04563, 0.2452, 0.5832, 0.51, 0.1744, 0.02612, 0.4178, 0.5982, 0.2765, 0.5516, 0.3547, 0.1843, 0.4173, 0.09378, 0.2001, 0.2026, 0.7072, 0.06093, 0.1511, 0.1125, 0.7081, 0.7785, 0.0457, 0.1857, 0.171, 0.5263, 0.8031, 0.5997, 0.5911, 0.7693, 0.03567, 0.1733, 0.1663, 0.03018, 0.03527, 0.7647, 0.7961, 0.7724, 0.5335, 0.03799, 0.05034, 0.743, 0.7088, 0.6808, 0.06051, 0.6983, 0.7092, 0.08248, 0.4041, 0.4505, 0.6914, 0.3649, 0.2341, 0.05309, 0.008191, 0.3036, 0.7103, 0.437, 0.07811, 0.1162, 0.03273, 0.03899, 0.1637, 0.07358, 0.02314, 0.01355, 0.1255, 0.4962, 0.1621, 0.05681, 0.02512, 0.7752, 0.5191, 0.758]): _vg.add([_i], _w, 'REPLACE')
_vg = ob_cube.vertex_groups.new(name='Bone.006')
for _i, _w in zip([0, 1, 18, 19, 20, 21, 22, 23, 24, 25, 26, 27, 29, 30, 32, 63, 69, 70, 71, 72, 73, 74, 75, 76, 77, 78, 79, 80, 81, 82, 83, 84, 85, 86, 87, 88, 89, 90, 91, 92, 93, 115, 118, 119, 152, 157, 158, 159, 160, 161, 162, 163, 164, 165, 166, 167, 168, 169, 170, 171, 172, 173, 174, 176, 177, 178, 179, 210, 216, 217, 218, 219, 220, 221, 222, 223, 224, 225, 226, 227, 228, 229, 230, 231, 232, 233, 234, 235, 236, 237, 238, 239, 240, 241, 242, 243, 244, 245, 246, 247, 248, 249, 250, 251, 252, 253, 254, 255, 256, 257, 258, 259, 260, 261, 262, 263, 264, 267, 337, 339, 349, 350, 351, 352, 353, 359, 360, 361, 362, 368, 370, 371, 424, 425, 426, 427, 428, 429, 430, 431, 432, 433, 434, 435, 436, 437, 438, 439, 440, 441, 442, 443, 444, 445, 446, 447, 448, 449, 450, 451, 452, 453, 454, 455, 456, 457, 479, 480], [0.6815, 0.5844, 0.08544, 0.1098, 0.5304, 0.9514, 0.8845, 0.4934, 0.9931, 0.965, 0.9949, 0.977, 0.1864, 0.6761, 0.01064, 0.2066, 0.06415, 0.7899, 0.954, 0.6068, 0.5142, 0.398, 0.421, 0.8249, 0.9143, 0.9909, 0.9935, 0.9729, 0.9951, 0.9878, 0.9718, 0.9147, 0.9588, 0.962, 0.9863, 0.9392, 0.9951, 0.6624, 0.9814, 0.5173, 0.7961, 0.3963, 0.351, 0.4967, 0.1434, 0.01863, 0.08296, 0.898, 0.9168, 0.526, 0.4999, 0.2292, 0.4966, 0.759, 0.8585, 0.9743, 0.9846, 0.9687, 0.9942, 0.9761, 0.9884, 0.8253, 0.9716, 0.1168, 0.7085, 0.135, 0.1442, 0.3337, 0.06727, 0.5912, 0.9614, 0.7917, 0.5227, 0.4645, 0.2144, 0.8593, 0.9376, 0.995, 0.9958, 0.9756, 0.9952, 0.9931, 0.9169, 0.9515, 0.9333, 0.9838, 0.8947, 0.9737, 0.9203, 0.9913, 0.9759, 0.9723, 0.99, 0.9606, 0.8995, 0.9278, 0.9492, 0.9946, 0.9939, 0.9973, 0.9844, 0.7507, 0.3988, 0.4819, 0.8191, 0.991, 0.9597, 0.9851, 0.9765, 0.5745, 0.3705, 0.7101, 0.4331, 0.6433, 0.8145, 0.5814, 0.9054, 0.06348, 0.005845, 0.1391, 0.4698, 0.176, 0.3883, 0.4014, 0.03509, 0.007302, 0.1836, 0.1987, 0.4602, 0.002039, 0.1446, 0.1427, 0.09427, 0.0408, 0.9166, 0.5945, 0.5469, 0.2744, 0.6087, 0.7583, 0.9428, 0.9696, 0.9921, 0.6819, 0.2692, 0.559, 0.9807, 0.9968, 0.9968, 0.9176, 0.874, 0.955, 0.981, 0.9541, 0.9811, 0.8174, 0.9158, 0.9904, 0.9595, 0.9942, 0.9661, 0.9854, 0.8711, 0.9894, 0.4956, 0.8359, 0.4771, 0.07409]): _vg.add([_i], _w, 'REPLACE')
_vg = ob_cube.vertex_groups.new(name='Bone.009')
for _i, _w in zip([28, 33, 35, 64, 65, 68, 95, 113, 114, 117, 122, 124, 153, 154, 180, 182, 211, 212, 215, 268, 269, 270, 271, 272, 274, 276, 334, 335, 342, 343, 344, 345, 346, 347, 348, 358, 363, 364, 365, 366, 367, 372, 373, 417, 418, 420, 421, 422, 458, 459, 478, 483, 484, 485, 486, 491, 492, 501, 502, 503, 504, 517, 518, 523, 524, 525, 526, 527, 528, 531, 532, 537, 539, 540, 541, 544, 554, 555, 560, 562, 563, 564, 565, 591, 592, 593, 599, 601, 605, 607, 608, 610, 611, 614, 615, 618, 619, 620, 621, 622, 623, 624, 625, 628, 629, 634, 636, 638, 641, 651, 652, 659, 662, 680, 686, 687, 688, 689, 690, 691, 694, 695, 700, 702, 703, 704, 707, 717, 718, 723, 725, 726, 727, 728, 778, 781, 782, 783, 784, 785, 786, 787, 788, 789, 810, 811, 812, 813, 818, 819, 820, 821, 834, 835, 836, 837, 842, 843, 844, 845, 846, 847, 848, 849, 855, 856, 857, 858, 859, 860, 861, 867, 868, 870, 871, 876, 877, 878, 879, 880, 885, 886, 887, 888, 889, 890, 894, 895, 896, 906, 907, 908, 912, 913, 914, 925, 930, 931, 932, 933, 934, 935, 936, 971, 972, 973, 979, 981, 985, 987, 988, 989, 991], [0.01041, 0.0652, 0.06721, 0.06268, 0.05668, 0.0184, 0.08123, 0.03517, 0.06969, 0.1432, 0.005205, 0.01656, 0.1473, 0.103, 0.1652, 0.1281, 0.009298, 0.009896, 0.1392, 0.005729, 0.07769, 0.07939, 0.02843, 0.1707, 0.04617, 0.02891, 0.03427, 0.02017, 0.1802, 0.03503, 0.0289, 0.06584, 0.07015, 0.1329, 0.02287, 0.05543, 0.01989, 0.1418, 0.1219, 0.1731, 0.1715, 0.0005695, 0.07089, 0.08319, 0.002918, 0.1793, 0.0223, 0.02833, 0.05844, 0.1557, 0.02109, 0.1535, 0.1747, 0.4308, 0.3987, 0.08552, 0.0824, 0.5, 0.4437, 0.2374, 0.1915, 0.5068, 0.04128, 0.3038, 0.06383, 0.5009, 0.3815, 0.3673, 0.3899, 0.09703, 0.09615, 0.08971, 0.04082, 0.02432, 0.3001, 0.2842, 0.2995, 0.4698, 0.06033, 0.3538, 0.05443, 0.05453, 0.2448, 0.01049, 0.5106, 0.111, 0.3455, 0.08062, 0.07678, 0.22, 0.1098, 0.04792, 0.4711, 0.4663, 0.189, 0.02341, 0.05606, 0.2222, 0.1181, 0.4605, 0.3872, 0.4064, 0.438, 0.009527, 0.004593, 0.09392, 0.006052, 0.3727, 0.1834, 0.4276, 0.4068, 0.3013, 0.2171, 0.51, 0.4689, 0.09141, 0.443, 0.4143, 0.3016, 0.3085, 0.3077, 0.3121, 0.08884, 0.06845, 0.06445, 0.1963, 0.351, 0.2317, 0.4349, 0.1405, 0.4418, 0.1224, 0.1905, 0.2942, 0.03868, 0.1134, 0.5226, 0.4764, 0.4692, 0.5127, 0.0122, 0.3596, 0.1078, 0.08964, 0.1989, 0.4016, 0.3192, 0.3335, 0.06873, 0.08797, 0.0236, 0.1933, 0.06485, 0.08596, 0.2007, 0.01718, 0.2635, 0.1589, 0.288, 0.3005, 0.01286, 0.3509, 0.0842, 0.1097, 0.1899, 0.05424, 0.04623, 0.482, 0.446, 0.4495, 0.4359, 0.09465, 0.01769, 0.06056, 0.1538, 0.3966, 0.4557, 0.4417, 0.1909, 0.1924, 0.3548, 0.2243, 0.004024, 0.2228, 0.2291, 0.3344, 0.01227, 0.2618, 0.1388, 0.2524, 0.01651, 0.0242, 0.3977, 0.3773, 0.1981, 0.0002737, 0.242, 0.3467, 0.009453, 0.5235, 0.4151, 0.492, 0.08071, 0.1633, 0.4956, 0.006022, 0.1987, 0.1339, 0.01376, 0.3612, 0.0123, 0.01781, 0.4538]): _vg.add([_i], _w, 'REPLACE')
_vg = ob_cube.vertex_groups.new(name='Bone.010')
for _i, _w in zip([114, 117, 153, 154, 180, 182, 215, 272, 342, 346, 347, 364, 365, 366, 367, 417, 420, 459, 481, 482, 483, 484, 485, 486, 491, 492, 499, 500, 501, 502, 503, 504, 517, 518, 519, 520, 521, 522, 523, 524, 525, 526, 527, 528, 531, 532, 537, 539, 540, 541, 544, 553, 554, 555, 562, 564, 565, 566, 591, 592, 593, 599, 601, 605, 607, 608, 609, 610, 611, 613, 614, 615, 616, 617, 618, 619, 620, 621, 622, 623, 624, 625, 634, 638, 641, 650, 651, 652, 659, 661, 662, 663, 668, 680, 681, 682, 683, 684, 685, 686, 687, 688, 689, 690, 691, 694, 695, 700, 702, 703, 704, 707, 716, 717, 718, 723, 725, 726, 727, 728, 729, 771, 778, 779, 780, 781, 782, 783, 784, 785, 787, 788, 789, 810, 811, 812, 813, 818, 819, 821, 834, 835, 836, 842, 843, 844, 845, 847, 848, 849, 850, 851, 852, 853, 854, 855, 856, 857, 858, 859, 860, 861, 866, 867, 868, 869, 870, 871, 872, 874, 876, 877, 878, 879, 880, 881, 882, 883, 884, 885, 886, 888, 889, 890, 895, 896, 906, 912, 913, 914, 930, 931, 933, 934, 935, 936, 937, 938, 942, 943, 971, 972, 979, 981, 987, 989, 990, 991, 993], [0.00036, 0.04923, 0.0531, 0.02166, 0.05073, 0.02635, 0.05327, 0.04854, 0.07282, 0.0008407, 0.04693, 0.05188, 0.03787, 0.06597, 0.07119, 0.004448, 0.05152, 0.04081, 0.006415, 0.03331, 0.7962, 0.7408, 0.3807, 0.3682, 0.08147, 0.0746, 0.05614, 0.07767, 0.1572, 0.1559, 0.07042, 0.06373, 0.2086, 0.7631, 0.04791, 0.04273, 0.8191, 0.761, 0.5891, 0.9151, 0.2098, 0.5464, 0.4945, 0.5073, 0.05732, 0.06856, 0.09378, 0.01951, 0.01405, 0.2808, 0.2596, 0.0725, 0.5466, 0.2003, 0.1, 0.7177, 0.09216, 0.04969, 0.7362, 0.2991, 0.05632, 0.38, 0.05295, 0.06009, 0.7346, 0.04044, 0.8715, 0.7448, 0.2926, 0.7941, 0.2048, 0.6743, 0.03499, 0.05205, 0.9154, 0.8615, 0.7061, 0.8302, 0.3279, 0.4718, 0.4318, 0.4358, 0.09395, 0.3434, 0.165, 0.07768, 0.3401, 0.1221, 0.08812, 0.2286, 0.07877, 0.06533, 0.01286, 0.1985, 0.1997, 0.0541, 0.03132, 0.1468, 0.1791, 0.3524, 0.8803, 0.1278, 0.471, 0.5814, 0.61, 0.2049, 0.2506, 0.09014, 0.05639, 0.05807, 0.1845, 0.3242, 0.06283, 0.6558, 0.3109, 0.04586, 0.1152, 0.03139, 0.6353, 0.1122, 0.05065, 0.009619, 0.7246, 0.7468, 0.218, 0.7745, 0.2562, 0.3656, 0.3958, 0.1859, 0.1504, 0.06843, 0.02799, 0.2143, 0.4773, 0.3384, 0.3482, 0.04521, 0.05545, 0.1429, 0.05271, 0.06492, 0.1711, 0.6842, 0.8054, 0.6185, 0.6311, 0.1178, 0.01297, 0.05474, 0.8085, 0.859, 0.1557, 0.9581, 0.1801, 0.6559, 0.7236, 0.7541, 0.2545, 0.3473, 0.1864, 0.3889, 0.1824, 0.833, 0.7768, 0.8065, 0.8807, 0.7514, 0.1951, 0.001536, 0.4516, 0.2223, 0.161, 0.6623, 0.636, 0.2063, 0.9483, 0.1489, 0.1763, 0.1669, 0.07321, 0.725, 0.6938, 0.5583, 0.2197, 0.1204, 0.1824, 0.4281, 0.4218, 0.204, 0.08803, 0.2389, 0.2231, 0.4749, 0.3482, 0.8224, 0.2012, 0.2275, 0.01386, 0.001177, 0.7021, 0.1611, 0.2048, 0.1027, 0.5564, 0.9107, 0.1857, 0.3475, 0.1661]): _vg.add([_i], _w, 'REPLACE')
_vg = ob_cube.vertex_groups.new(name='Bone.011')
for _i, _w in zip([481, 482, 499, 500, 509, 510, 511, 512, 518, 519, 520, 521, 522, 553, 564, 566, 567, 568, 569, 570, 571, 572, 573, 574, 581, 582, 583, 585, 587, 589, 590, 591, 609, 610, 612, 613, 615, 616, 617, 618, 619, 650, 661, 663, 664, 665, 666, 667, 668, 669, 670, 671, 678, 681, 682, 683, 684, 685, 716, 727, 729, 730, 731, 732, 733, 734, 735, 736, 737, 743, 744, 745, 747, 749, 754, 755, 756, 757, 762, 763, 764, 765, 767, 770, 771, 772, 773, 774, 775, 776, 777, 778, 779, 780, 781, 850, 851, 852, 854, 855, 856, 857, 862, 863, 864, 865, 866, 867, 868, 869, 870, 871, 872, 873, 874, 875, 879, 880, 881, 883, 884, 936, 937, 938, 939, 940, 941, 942, 943, 944, 945, 946, 948, 949, 950, 954, 955, 956, 958, 960, 961, 963, 965, 967, 969, 970, 971, 989, 990, 992, 993], [0.2839, 0.3026, 0.8562, 0.8033, 0.4659, 0.04163, 0.09748, 0.4869, 0.1656, 0.7622, 0.2222, 0.1514, 0.1855, 0.7038, 0.1884, 0.8831, 0.2053, 0.0274, 0.3493, 0.4784, 0.581, 0.5704, 0.1476, 0.08026, 0.05921, 0.01673, 0.0007158, 0.04457, 0.3286, 0.4552, 0.1784, 0.2034, 0.1015, 0.1741, 0.5937, 0.1724, 0.02687, 0.6019, 0.249, 0.01934, 0.05426, 0.7674, 0.7142, 0.8455, 0.09791, 0.06663, 0.4478, 0.4814, 0.7332, 0.4986, 0.1942, 0.1304, 0.1218, 0.7644, 0.8273, 0.2344, 0.7117, 0.6464, 0.5715, 0.04746, 0.8799, 0.4055, 0.02065, 0.1793, 0.4734, 0.5176, 0.7662, 0.1201, 0.05895, 0.07246, 0.01771, 0.05518, 0.07044, 0.04807, 0.009825, 0.08091, 0.05372, 0.0312, 0.2438, 0.5824, 0.5099, 0.173, 0.02411, 0.3974, 0.5851, 0.2596, 0.5428, 0.2377, 0.1782, 0.4074, 0.08017, 0.1985, 0.1999, 0.7013, 0.06019, 0.147, 0.1143, 0.6836, 0.7835, 0.04302, 0.1836, 0.1685, 0.523, 0.8063, 0.5956, 0.5901, 0.7693, 0.03465, 0.1719, 0.1663, 0.03006, 0.0336, 0.7669, 0.7995, 0.7725, 0.5256, 0.03556, 0.04847, 0.746, 0.6952, 0.6401, 0.05981, 0.6848, 0.7075, 0.07788, 0.4016, 0.4159, 0.6844, 0.3433, 0.2155, 0.05151, 0.006483, 0.3015, 0.7116, 0.4365, 0.06787, 0.09668, 0.01584, 0.02471, 0.1042, 0.06658, 0.002444, 0.002986, 0.124, 0.4827, 0.1244, 0.05598, 0.02461, 0.78, 0.5178, 0.7548]): _vg.add([_i], _w, 'REPLACE')
_vg = ob_cube.vertex_groups.new(name='Bone.012')
for _i, _w in zip([481, 482, 499, 500, 509, 510, 511, 512, 513, 514, 515, 516, 519, 520, 522, 553, 566, 567, 568, 569, 570, 571, 572, 573, 574, 575, 576, 577, 578, 579, 580, 581, 582, 583, 584, 585, 586, 587, 588, 589, 590, 612, 616, 617, 650, 661, 663, 664, 665, 666, 667, 668, 669, 670, 671, 672, 673, 674, 675, 676, 677, 678, 679, 682, 683, 684, 685, 716, 729, 730, 731, 732, 733, 734, 735, 736, 737, 738, 739, 740, 741, 742, 743, 744, 745, 746, 747, 748, 749, 750, 751, 752, 753, 754, 755, 756, 757, 758, 759, 760, 761, 762, 763, 764, 765, 766, 767, 768, 769, 770, 771, 772, 773, 774, 775, 776, 777, 779, 780, 850, 852, 862, 863, 864, 865, 866, 872, 873, 874, 875, 881, 883, 884, 937, 938, 939, 940, 941, 942, 943, 944, 945, 946, 947, 948, 949, 950, 951, 952, 953, 954, 955, 956, 957, 958, 959, 960, 961, 962, 963, 964, 965, 966, 967, 968, 969, 970, 992, 993], [0.6877, 0.6549, 0.08409, 0.1126, 0.5314, 0.9529, 0.8987, 0.5074, 0.9935, 0.9723, 0.9952, 0.9806, 0.1876, 0.731, 0.02152, 0.2204, 0.06244, 0.7924, 0.9606, 0.6462, 0.5196, 0.4043, 0.4216, 0.842, 0.9156, 0.9926, 0.9943, 0.9777, 0.9954, 0.9884, 0.9732, 0.9329, 0.9645, 0.97, 0.9882, 0.9485, 0.9958, 0.6635, 0.982, 0.5307, 0.8206, 0.399, 0.355, 0.6981, 0.1499, 0.02123, 0.08311, 0.9003, 0.9315, 0.5472, 0.5148, 0.2331, 0.4974, 0.7868, 0.8608, 0.9802, 0.9871, 0.9748, 0.9945, 0.9771, 0.9891, 0.8613, 0.9759, 0.1163, 0.7247, 0.1402, 0.1705, 0.3638, 0.06537, 0.5922, 0.964, 0.8162, 0.5245, 0.4744, 0.2127, 0.8736, 0.9388, 0.9955, 0.9962, 0.9796, 0.9954, 0.9935, 0.9199, 0.9618, 0.942, 0.9872, 0.9157, 0.9763, 0.9427, 0.9925, 0.9792, 0.9764, 0.9909, 0.9672, 0.9126, 0.9404, 0.9564, 0.9953, 0.995, 0.9975, 0.9873, 0.7521, 0.3997, 0.4822, 0.8206, 0.9913, 0.9606, 0.9856, 0.9774, 0.5949, 0.3838, 0.727, 0.4422, 0.76, 0.8207, 0.5914, 0.919, 0.0009177, 0.06985, 0.01887, 0.1595, 0.4735, 0.174, 0.3928, 0.4028, 0.03663, 0.007051, 0.1812, 0.1996, 0.4684, 0.002319, 0.1549, 0.1811, 0.1074, 0.04679, 0.9212, 0.5971, 0.5814, 0.2817, 0.6302, 0.7768, 0.9444, 0.9704, 0.9924, 0.6838, 0.2683, 0.5595, 0.9848, 0.997, 0.997, 0.9278, 0.8934, 0.9634, 0.9824, 0.9612, 0.984, 0.8765, 0.9226, 0.9914, 0.9697, 0.9947, 0.9713, 0.9878, 0.8727, 0.9899, 0.5092, 0.8735, 0.4787, 0.07667]): _vg.add([_i], _w, 'REPLACE')
_m = ob_cube.modifiers.new('Armature', 'ARMATURE')
_m.object = ob_armature_001
ob_lamp.location = (4.076, 1.005, 5.904)
ob_lamp.rotation_euler = (0.6503, 0.05522, 1.866)
ob_lamp.lock_rotations_4d = False
ob_lamp.empty_display_type = 'ARROWS'
ob_lamp.color = (0.0, 0.0, 0.0, 0.0)
ob_lamp.lineart.crease_threshold = 0.0
ob_camera.location = (7.481, -6.508, 5.344)
ob_camera.rotation_euler = (1.109, 0.01082, 0.8149)
ob_camera.lock_rotations_4d = False
ob_camera.empty_display_type = 'ARROWS'
ob_camera.color = (0.0, 0.0, 0.0, 0.0)
ob_camera.display_type = 'WIRE'
ob_camera.lineart.crease_threshold = 0.0

# ---- collection membership
col_collection_1.objects.link(ob_armature_001)
col_collection_1.objects.link(ob_cube)
col_collection_1.objects.link(ob_lamp)
col_collection_1.objects.link(ob_camera)

# ---- scene / render settings (as saved in the file)
scene.camera = ob_camera
scene.frame_start = 1; scene.frame_end = 19; scene.frame_set(41)
scene.render.engine = 'BLENDER_EEVEE_NEXT'
scene.render.resolution_percentage = 50
scene.render.dither_intensity = 0.0
scene.cycles.use_denoising = False
scene.cycles.samples = 10
scene.cycles.sampling_pattern = 'TABULATED_SOBOL'
scene.cycles.light_sampling_threshold = 0.0
scene.cycles.use_adaptive_sampling = False
scene.cycles.use_light_tree = False
scene.cycles.blur_glossy = 0.0
scene.cycles.pixel_filter_type = 'GAUSSIAN'
scene.cycles.sample_clamp_indirect = 0.0
scene.view_settings.view_transform = 'Standard'
bpy.context.view_layer.update()
